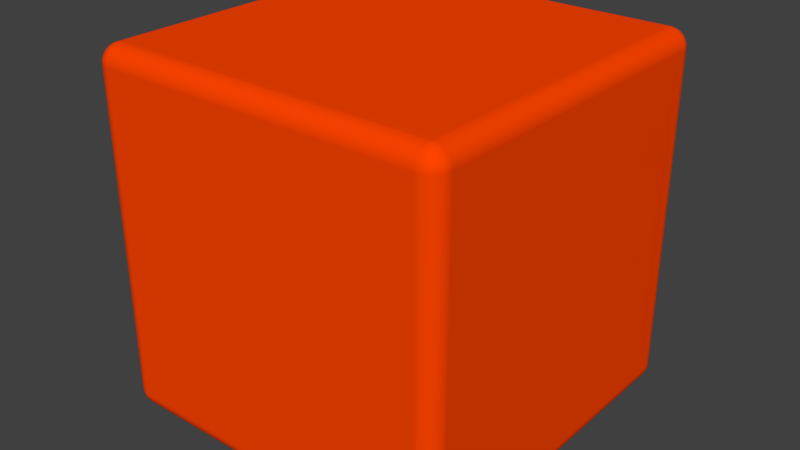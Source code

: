 # Source: cube.blend  (saved by Blender 2.75.0; exported with 4.5.12 LTS)
import bpy
from mathutils import Matrix  # noqa: F401  (used for matrix-valued properties, if any)

bpy.ops.wm.read_factory_settings(use_empty=True)
scene = bpy.context.scene
scene.name = 'Scene'

# ---- collections
col_collection_1 = bpy.data.collections.new('Collection 1'); scene.collection.children.link(col_collection_1)

# ---- materials (node trees are filled in below, after node groups)
mat_cube = bpy.data.materials.new('Cube')
mat_cube.alpha_threshold = 0.0
mat_cube.use_transparent_shadow = False
mat_cube.diffuse_color = (1.0, 0.05783, 0.0, 1.0)
mat_cube.roughness = 0.5

# ---- material node trees

# ---- world
world_world = bpy.data.worlds.new('World'); scene.world = world_world
world_world.color = (0.05088, 0.05088, 0.05088)
world_world.use_sun_shadow = False
world_world.sun_shadow_jitter_overblur = 0.0
world_world.cycles.sampling_method = 'MANUAL'
world_world.cycles.sample_map_resolution = 256

# ---- meshes
me_x = bpy.data.meshes.new('立方体')
me_x.from_pydata([(-0.009, -0.01, -0.009), (-0.01, -0.009, -0.009), (-0.009, -0.009, -0.01), (-0.009098, -0.009995, -0.009), (-0.009195, -0.009981, -0.009), (-0.00929, -0.009957, -0.009), (-0.009383, -0.009924, -0.009), (-0.009471, -0.009882, -0.009), (-0.009556, -0.009831, -0.009), (-0.009634, -0.009773, -0.009), (-0.009707, -0.009707, -0.009), (-0.009, -0.009995, -0.009098), (-0.0091, -0.00999, -0.009099), (-0.0092, -0.009975, -0.0091), (-0.009297, -0.00995, -0.0091), (-0.009389, -0.009916, -0.0091), (-0.009477, -0.009873, -0.0091), (-0.009558, -0.009823, -0.0091), (-0.009634, -0.009767, -0.0091), (-0.009703, -0.009704, -0.0091), (-0.009, -0.009981, -0.009195), (-0.009101, -0.009975, -0.009199), (-0.009202, -0.009959, -0.0092), (-0.0093, -0.009932, -0.009201), (-0.009392, -0.009898, -0.009201), (-0.009477, -0.009856, -0.0092), (-0.009556, -0.009807, -0.009199), (-0.009627, -0.009753, -0.009198), (-0.009693, -0.009694, -0.009198), (-0.009, -0.009957, -0.00929), (-0.009101, -0.00995, -0.009296), (-0.009203, -0.009933, -0.009299), (-0.009301, -0.009906, -0.009299), (-0.009391, -0.009871, -0.009297), (-0.009474, -0.00983, -0.009294), (-0.009548, -0.009784, -0.009291), (-0.009616, -0.009733, -0.009289), (-0.009677, -0.009678, -0.009288), (-0.009, -0.009924, -0.009383), (-0.009101, -0.009916, -0.009389), (-0.009203, -0.009898, -0.009391), (-0.009299, -0.009871, -0.00939), (-0.009387, -0.009837, -0.009386), (-0.009466, -0.009799, -0.00938), (-0.009537, -0.009756, -0.009374), (-0.009601, -0.009709, -0.00937), (-0.009657, -0.009658, -0.009368), (-0.009, -0.009882, -0.009471), (-0.009101, -0.009873, -0.009477), (-0.009201, -0.009855, -0.009478), (-0.009296, -0.00983, -0.009473), (-0.009381, -0.009799, -0.009466), (-0.009457, -0.009763, -0.009457), (-0.009524, -0.009725, -0.009448), (-0.009583, -0.009682, -0.009441), (-0.009636, -0.009636, -0.009438), (-0.009, -0.009831, -0.009556), (-0.009101, -0.009823, -0.009559), (-0.0092, -0.009806, -0.009557), (-0.009292, -0.009783, -0.009549), (-0.009375, -0.009755, -0.009537), (-0.009448, -0.009725, -0.009524), (-0.009511, -0.009691, -0.009511), (-0.009566, -0.009655, -0.009501), (-0.009614, -0.009614, -0.009497), (-0.009, -0.009773, -0.009634), (-0.009101, -0.009766, -0.009635), (-0.009198, -0.009752, -0.009628), (-0.009289, -0.009732, -0.009616), (-0.00937, -0.009708, -0.009601), (-0.009441, -0.009682, -0.009583), (-0.009501, -0.009654, -0.009566), (-0.009551, -0.009626, -0.009551), (-0.009593, -0.009593, -0.009545), (-0.009577, -0.009577, -0.009577), (-0.009995, -0.009, -0.009098), (-0.009981, -0.009, -0.009195), (-0.009957, -0.009, -0.00929), (-0.009924, -0.009, -0.009383), (-0.009882, -0.009, -0.009471), (-0.009831, -0.009, -0.009556), (-0.009773, -0.009, -0.009634), (-0.009707, -0.009, -0.009707), (-0.009995, -0.009098, -0.009), (-0.00999, -0.009099, -0.0091), (-0.009975, -0.0091, -0.0092), (-0.00995, -0.0091, -0.009297), (-0.009916, -0.0091, -0.009389), (-0.009873, -0.0091, -0.009477), (-0.009823, -0.0091, -0.009558), (-0.009767, -0.0091, -0.009634), (-0.009704, -0.0091, -0.009703), (-0.009981, -0.009195, -0.009), (-0.009975, -0.009199, -0.009101), (-0.009959, -0.0092, -0.009202), (-0.009932, -0.009201, -0.0093), (-0.009898, -0.009201, -0.009392), (-0.009856, -0.0092, -0.009477), (-0.009807, -0.009199, -0.009556), (-0.009753, -0.009198, -0.009627), (-0.009694, -0.009198, -0.009693), (-0.009957, -0.00929, -0.009), (-0.00995, -0.009296, -0.009101), (-0.009933, -0.009299, -0.009203), (-0.009906, -0.009299, -0.009301), (-0.009871, -0.009297, -0.009391), (-0.00983, -0.009294, -0.009474), (-0.009784, -0.009291, -0.009548), (-0.009733, -0.009289, -0.009616), (-0.009678, -0.009288, -0.009677), (-0.009924, -0.009383, -0.009), (-0.009916, -0.009389, -0.009101), (-0.009898, -0.009391, -0.009203), (-0.009871, -0.00939, -0.009299), (-0.009837, -0.009386, -0.009387), (-0.009799, -0.00938, -0.009466), (-0.009756, -0.009374, -0.009537), (-0.009709, -0.00937, -0.009601), (-0.009658, -0.009368, -0.009657), (-0.009882, -0.009471, -0.009), (-0.009873, -0.009477, -0.009101), (-0.009855, -0.009478, -0.009201), (-0.00983, -0.009473, -0.009296), (-0.009799, -0.009466, -0.009381), (-0.009763, -0.009457, -0.009457), (-0.009725, -0.009448, -0.009524), (-0.009682, -0.009441, -0.009583), (-0.009636, -0.009438, -0.009636), (-0.009831, -0.009556, -0.009), (-0.009823, -0.009559, -0.009101), (-0.009806, -0.009557, -0.0092), (-0.009783, -0.009549, -0.009292), (-0.009755, -0.009537, -0.009375), (-0.009725, -0.009524, -0.009448), (-0.009691, -0.009511, -0.009511), (-0.009655, -0.009501, -0.009566), (-0.009614, -0.009497, -0.009614), (-0.009773, -0.009634, -0.009), (-0.009766, -0.009635, -0.009101), (-0.009752, -0.009628, -0.009198), (-0.009732, -0.009616, -0.009289), (-0.009708, -0.009601, -0.00937), (-0.009682, -0.009583, -0.009441), (-0.009654, -0.009566, -0.009501), (-0.009626, -0.009551, -0.009551), (-0.009593, -0.009545, -0.009593), (-0.009, -0.009098, -0.009995), (-0.009, -0.009195, -0.009981), (-0.009, -0.00929, -0.009957), (-0.009, -0.009383, -0.009924), (-0.009, -0.009471, -0.009882), (-0.009, -0.009556, -0.009831), (-0.009, -0.009634, -0.009773), (-0.009, -0.009707, -0.009707), (-0.009098, -0.009, -0.009995), (-0.009099, -0.0091, -0.00999), (-0.0091, -0.0092, -0.009975), (-0.0091, -0.009297, -0.00995), (-0.0091, -0.009389, -0.009916), (-0.0091, -0.009477, -0.009873), (-0.0091, -0.009558, -0.009823), (-0.0091, -0.009634, -0.009767), (-0.0091, -0.009703, -0.009704), (-0.009195, -0.009, -0.009981), (-0.009199, -0.009101, -0.009975), (-0.0092, -0.009202, -0.009959), (-0.009201, -0.0093, -0.009932), (-0.009201, -0.009392, -0.009898), (-0.0092, -0.009477, -0.009856), (-0.009199, -0.009556, -0.009807), (-0.009198, -0.009627, -0.009753), (-0.009198, -0.009693, -0.009694), (-0.00929, -0.009, -0.009957), (-0.009296, -0.009101, -0.00995), (-0.009299, -0.009203, -0.009933), (-0.009299, -0.009301, -0.009906), (-0.009297, -0.009391, -0.009871), (-0.009294, -0.009474, -0.00983), (-0.009291, -0.009548, -0.009784), (-0.009289, -0.009616, -0.009733), (-0.009288, -0.009677, -0.009678), (-0.009383, -0.009, -0.009924), (-0.009389, -0.009101, -0.009916), (-0.009391, -0.009203, -0.009898), (-0.00939, -0.009299, -0.009871), (-0.009386, -0.009387, -0.009837), (-0.00938, -0.009466, -0.009799), (-0.009374, -0.009537, -0.009756), (-0.00937, -0.009601, -0.009709), (-0.009368, -0.009657, -0.009658), (-0.009471, -0.009, -0.009882), (-0.009477, -0.009101, -0.009873), (-0.009478, -0.009201, -0.009855), (-0.009473, -0.009296, -0.00983), (-0.009466, -0.009381, -0.009799), (-0.009457, -0.009457, -0.009763), (-0.009448, -0.009524, -0.009725), (-0.009441, -0.009583, -0.009682), (-0.009438, -0.009636, -0.009636), (-0.009556, -0.009, -0.009831), (-0.009559, -0.009101, -0.009823), (-0.009557, -0.0092, -0.009806), (-0.009549, -0.009292, -0.009783), (-0.009537, -0.009375, -0.009755), (-0.009524, -0.009448, -0.009725), (-0.009511, -0.009511, -0.009691), (-0.009501, -0.009566, -0.009655), (-0.009497, -0.009614, -0.009614), (-0.009634, -0.009, -0.009773), (-0.009635, -0.009101, -0.009766), (-0.009628, -0.009198, -0.009752), (-0.009616, -0.009289, -0.009732), (-0.009601, -0.00937, -0.009708), (-0.009583, -0.009441, -0.009682), (-0.009566, -0.009501, -0.009654), (-0.009551, -0.009551, -0.009626), (-0.009545, -0.009593, -0.009593), (-0.009, -0.01, 0.009), (-0.009, -0.009, 0.01), (-0.01, -0.009, 0.009), (-0.009, -0.009995, 0.009098), (-0.009, -0.009981, 0.009195), (-0.009, -0.009957, 0.00929), (-0.009, -0.009924, 0.009383), (-0.009, -0.009882, 0.009471), (-0.009, -0.009831, 0.009556), (-0.009, -0.009773, 0.009634), (-0.009, -0.009707, 0.009707), (-0.009098, -0.009995, 0.009), (-0.009099, -0.00999, 0.0091), (-0.0091, -0.009975, 0.0092), (-0.0091, -0.00995, 0.009297), (-0.0091, -0.009916, 0.009389), (-0.0091, -0.009873, 0.009477), (-0.0091, -0.009823, 0.009558), (-0.0091, -0.009767, 0.009634), (-0.0091, -0.009704, 0.009703), (-0.009195, -0.009981, 0.009), (-0.009199, -0.009975, 0.009101), (-0.0092, -0.009959, 0.009202), (-0.009201, -0.009932, 0.0093), (-0.009201, -0.009898, 0.009392), (-0.0092, -0.009856, 0.009477), (-0.009199, -0.009807, 0.009556), (-0.009198, -0.009753, 0.009627), (-0.009198, -0.009694, 0.009693), (-0.00929, -0.009957, 0.009), (-0.009296, -0.00995, 0.009101), (-0.009299, -0.009933, 0.009203), (-0.009299, -0.009906, 0.009301), (-0.009297, -0.009871, 0.009391), (-0.009294, -0.00983, 0.009474), (-0.009291, -0.009784, 0.009548), (-0.009289, -0.009733, 0.009616), (-0.009288, -0.009678, 0.009677), (-0.009383, -0.009924, 0.009), (-0.009389, -0.009916, 0.009101), (-0.009391, -0.009898, 0.009203), (-0.00939, -0.009871, 0.009299), (-0.009386, -0.009837, 0.009387), (-0.00938, -0.009799, 0.009466), (-0.009374, -0.009756, 0.009537), (-0.00937, -0.009709, 0.009601), (-0.009368, -0.009658, 0.009657), (-0.009471, -0.009882, 0.009), (-0.009477, -0.009873, 0.009101), (-0.009478, -0.009855, 0.009201), (-0.009473, -0.00983, 0.009296), (-0.009466, -0.009799, 0.009381), (-0.009457, -0.009763, 0.009457), (-0.009448, -0.009725, 0.009524), (-0.009441, -0.009682, 0.009583), (-0.009438, -0.009636, 0.009636), (-0.009556, -0.009831, 0.009), (-0.009559, -0.009823, 0.009101), (-0.009557, -0.009806, 0.0092), (-0.009549, -0.009783, 0.009292), (-0.009537, -0.009755, 0.009375), (-0.009524, -0.009725, 0.009448), (-0.009511, -0.009691, 0.009511), (-0.009501, -0.009655, 0.009566), (-0.009497, -0.009614, 0.009614), (-0.009634, -0.009773, 0.009), (-0.009635, -0.009766, 0.009101), (-0.009628, -0.009752, 0.009198), (-0.009616, -0.009732, 0.009289), (-0.009601, -0.009708, 0.00937), (-0.009583, -0.009682, 0.009441), (-0.009566, -0.009654, 0.009501), (-0.009551, -0.009626, 0.009551), (-0.009545, -0.009593, 0.009593), (-0.009577, -0.009577, 0.009577), (-0.009098, -0.009, 0.009995), (-0.009195, -0.009, 0.009981), (-0.00929, -0.009, 0.009957), (-0.009383, -0.009, 0.009924), (-0.009471, -0.009, 0.009882), (-0.009556, -0.009, 0.009831), (-0.009634, -0.009, 0.009773), (-0.009707, -0.009, 0.009707), (-0.009, -0.009098, 0.009995), (-0.0091, -0.009099, 0.00999), (-0.0092, -0.0091, 0.009975), (-0.009297, -0.0091, 0.00995), (-0.009389, -0.0091, 0.009916), (-0.009477, -0.0091, 0.009873), (-0.009558, -0.0091, 0.009823), (-0.009634, -0.0091, 0.009767), (-0.009703, -0.0091, 0.009704), (-0.009, -0.009195, 0.009981), (-0.009101, -0.009199, 0.009975), (-0.009202, -0.0092, 0.009959), (-0.0093, -0.009201, 0.009932), (-0.009392, -0.009201, 0.009898), (-0.009477, -0.0092, 0.009856), (-0.009556, -0.009199, 0.009807), (-0.009627, -0.009198, 0.009753), (-0.009693, -0.009198, 0.009694), (-0.009, -0.00929, 0.009957), (-0.009101, -0.009296, 0.00995), (-0.009203, -0.009299, 0.009933), (-0.009301, -0.009299, 0.009906), (-0.009391, -0.009297, 0.009871), (-0.009474, -0.009294, 0.00983), (-0.009548, -0.009291, 0.009784), (-0.009616, -0.009289, 0.009733), (-0.009677, -0.009288, 0.009678), (-0.009, -0.009383, 0.009924), (-0.009101, -0.009389, 0.009916), (-0.009203, -0.009391, 0.009898), (-0.009299, -0.00939, 0.009871), (-0.009387, -0.009386, 0.009837), (-0.009466, -0.00938, 0.009799), (-0.009537, -0.009374, 0.009756), (-0.009601, -0.00937, 0.009709), (-0.009657, -0.009368, 0.009658), (-0.009, -0.009471, 0.009882), (-0.009101, -0.009477, 0.009873), (-0.009201, -0.009478, 0.009855), (-0.009296, -0.009473, 0.00983), (-0.009381, -0.009466, 0.009799), (-0.009457, -0.009457, 0.009763), (-0.009524, -0.009448, 0.009725), (-0.009583, -0.009441, 0.009682), (-0.009636, -0.009438, 0.009636), (-0.009, -0.009556, 0.009831), (-0.009101, -0.009559, 0.009823), (-0.0092, -0.009557, 0.009806), (-0.009292, -0.009549, 0.009783), (-0.009375, -0.009537, 0.009755), (-0.009448, -0.009524, 0.009725), (-0.009511, -0.009511, 0.009691), (-0.009566, -0.009501, 0.009655), (-0.009614, -0.009497, 0.009614), (-0.009, -0.009634, 0.009773), (-0.009101, -0.009635, 0.009766), (-0.009198, -0.009628, 0.009752), (-0.009289, -0.009616, 0.009732), (-0.00937, -0.009601, 0.009708), (-0.009441, -0.009583, 0.009682), (-0.009501, -0.009566, 0.009654), (-0.009551, -0.009551, 0.009626), (-0.009593, -0.009545, 0.009593), (-0.009995, -0.009098, 0.009), (-0.009981, -0.009195, 0.009), (-0.009957, -0.00929, 0.009), (-0.009924, -0.009383, 0.009), (-0.009882, -0.009471, 0.009), (-0.009831, -0.009556, 0.009), (-0.009773, -0.009634, 0.009), (-0.009707, -0.009707, 0.009), (-0.009995, -0.009, 0.009098), (-0.00999, -0.0091, 0.009099), (-0.009975, -0.0092, 0.0091), (-0.00995, -0.009297, 0.0091), (-0.009916, -0.009389, 0.0091), (-0.009873, -0.009477, 0.0091), (-0.009823, -0.009558, 0.0091), (-0.009767, -0.009634, 0.0091), (-0.009704, -0.009703, 0.0091), (-0.009981, -0.009, 0.009195), (-0.009975, -0.009101, 0.009199), (-0.009959, -0.009202, 0.0092), (-0.009932, -0.0093, 0.009201), (-0.009898, -0.009392, 0.009201), (-0.009856, -0.009477, 0.0092), (-0.009807, -0.009556, 0.009199), (-0.009753, -0.009627, 0.009198), (-0.009694, -0.009693, 0.009198), (-0.009957, -0.009, 0.00929), (-0.00995, -0.009101, 0.009296), (-0.009933, -0.009203, 0.009299), (-0.009906, -0.009301, 0.009299), (-0.009871, -0.009391, 0.009297), (-0.00983, -0.009474, 0.009294), (-0.009784, -0.009548, 0.009291), (-0.009733, -0.009616, 0.009289), (-0.009678, -0.009677, 0.009288), (-0.009924, -0.009, 0.009383), (-0.009916, -0.009101, 0.009389), (-0.009898, -0.009203, 0.009391), (-0.009871, -0.009299, 0.00939), (-0.009837, -0.009387, 0.009386), (-0.009799, -0.009466, 0.00938), (-0.009756, -0.009537, 0.009374), (-0.009709, -0.009601, 0.00937), (-0.009658, -0.009657, 0.009368), (-0.009882, -0.009, 0.009471), (-0.009873, -0.009101, 0.009477), (-0.009855, -0.009201, 0.009478), (-0.00983, -0.009296, 0.009473), (-0.009799, -0.009381, 0.009466), (-0.009763, -0.009457, 0.009457), (-0.009725, -0.009524, 0.009448), (-0.009682, -0.009583, 0.009441), (-0.009636, -0.009636, 0.009438), (-0.009831, -0.009, 0.009556), (-0.009823, -0.009101, 0.009559), (-0.009806, -0.0092, 0.009557), (-0.009783, -0.009292, 0.009549), (-0.009755, -0.009375, 0.009537), (-0.009725, -0.009448, 0.009524), (-0.009691, -0.009511, 0.009511), (-0.009655, -0.009566, 0.009501), (-0.009614, -0.009614, 0.009497), (-0.009773, -0.009, 0.009634), (-0.009766, -0.009101, 0.009635), (-0.009752, -0.009198, 0.009628), (-0.009732, -0.009289, 0.009616), (-0.009708, -0.00937, 0.009601), (-0.009682, -0.009441, 0.009583), (-0.009654, -0.009501, 0.009566), (-0.009626, -0.009551, 0.009551), (-0.009593, -0.009593, 0.009545), (-0.009, 0.01, -0.009), (-0.009, 0.009, -0.01), (-0.01, 0.009, -0.009), (-0.009, 0.009995, -0.009098), (-0.009, 0.009981, -0.009195), (-0.009, 0.009957, -0.00929), (-0.009, 0.009924, -0.009383), (-0.009, 0.009882, -0.009471), (-0.009, 0.009831, -0.009556), (-0.009, 0.009773, -0.009634), (-0.009, 0.009707, -0.009707), (-0.009098, 0.009995, -0.009), (-0.009099, 0.00999, -0.0091), (-0.0091, 0.009975, -0.0092), (-0.0091, 0.00995, -0.009297), (-0.0091, 0.009916, -0.009389), (-0.0091, 0.009873, -0.009477), (-0.0091, 0.009823, -0.009558), (-0.0091, 0.009767, -0.009634), (-0.0091, 0.009704, -0.009703), (-0.009195, 0.009981, -0.009), (-0.009199, 0.009975, -0.009101), (-0.0092, 0.009959, -0.009202), (-0.009201, 0.009932, -0.0093), (-0.009201, 0.009898, -0.009392), (-0.0092, 0.009856, -0.009477), (-0.009199, 0.009807, -0.009556), (-0.009198, 0.009753, -0.009627), (-0.009198, 0.009694, -0.009693), (-0.00929, 0.009957, -0.009), (-0.009296, 0.00995, -0.009101), (-0.009299, 0.009933, -0.009203), (-0.009299, 0.009906, -0.009301), (-0.009297, 0.009871, -0.009391), (-0.009294, 0.00983, -0.009474), (-0.009291, 0.009784, -0.009548), (-0.009289, 0.009733, -0.009616), (-0.009288, 0.009678, -0.009677), (-0.009383, 0.009924, -0.009), (-0.009389, 0.009916, -0.009101), (-0.009391, 0.009898, -0.009203), (-0.00939, 0.009871, -0.009299), (-0.009386, 0.009837, -0.009387), (-0.00938, 0.009799, -0.009466), (-0.009374, 0.009756, -0.009537), (-0.00937, 0.009709, -0.009601), (-0.009368, 0.009658, -0.009657), (-0.009471, 0.009882, -0.009), (-0.009477, 0.009873, -0.009101), (-0.009478, 0.009855, -0.009201), (-0.009473, 0.00983, -0.009296), (-0.009466, 0.009799, -0.009381), (-0.009457, 0.009763, -0.009457), (-0.009448, 0.009725, -0.009524), (-0.009441, 0.009682, -0.009583), (-0.009438, 0.009636, -0.009636), (-0.009556, 0.009831, -0.009), (-0.009559, 0.009823, -0.009101), (-0.009557, 0.009806, -0.0092), (-0.009549, 0.009783, -0.009292), (-0.009537, 0.009755, -0.009375), (-0.009524, 0.009725, -0.009448), (-0.009511, 0.009691, -0.009511), (-0.009501, 0.009655, -0.009566), (-0.009497, 0.009614, -0.009614), (-0.009634, 0.009773, -0.009), (-0.009635, 0.009766, -0.009101), (-0.009628, 0.009752, -0.009198), (-0.009616, 0.009732, -0.009289), (-0.009601, 0.009708, -0.00937), (-0.009583, 0.009682, -0.009441), (-0.009566, 0.009654, -0.009501), (-0.009551, 0.009626, -0.009551), (-0.009545, 0.009593, -0.009593), (-0.009577, 0.009577, -0.009577), (-0.009098, 0.009, -0.009995), (-0.009195, 0.009, -0.009981), (-0.00929, 0.009, -0.009957), (-0.009383, 0.009, -0.009924), (-0.009471, 0.009, -0.009882), (-0.009556, 0.009, -0.009831), (-0.009634, 0.009, -0.009773), (-0.009707, 0.009, -0.009707), (-0.009, 0.009098, -0.009995), (-0.0091, 0.009099, -0.00999), (-0.0092, 0.0091, -0.009975), (-0.009297, 0.0091, -0.00995), (-0.009389, 0.0091, -0.009916), (-0.009477, 0.0091, -0.009873), (-0.009558, 0.0091, -0.009823), (-0.009634, 0.0091, -0.009767), (-0.009703, 0.0091, -0.009704), (-0.009, 0.009195, -0.009981), (-0.009101, 0.009199, -0.009975), (-0.009202, 0.0092, -0.009959), (-0.0093, 0.009201, -0.009932), (-0.009392, 0.009201, -0.009898), (-0.009477, 0.0092, -0.009856), (-0.009556, 0.009199, -0.009807), (-0.009627, 0.009198, -0.009753), (-0.009693, 0.009198, -0.009694), (-0.009, 0.00929, -0.009957), (-0.009101, 0.009296, -0.00995), (-0.009203, 0.009299, -0.009933), (-0.009301, 0.009299, -0.009906), (-0.009391, 0.009297, -0.009871), (-0.009474, 0.009294, -0.00983), (-0.009548, 0.009291, -0.009784), (-0.009616, 0.009289, -0.009733), (-0.009677, 0.009288, -0.009678), (-0.009, 0.009383, -0.009924), (-0.009101, 0.009389, -0.009916), (-0.009203, 0.009391, -0.009898), (-0.009299, 0.00939, -0.009871), (-0.009387, 0.009386, -0.009837), (-0.009466, 0.00938, -0.009799), (-0.009537, 0.009374, -0.009756), (-0.009601, 0.00937, -0.009709), (-0.009657, 0.009368, -0.009658), (-0.009, 0.009471, -0.009882), (-0.009101, 0.009477, -0.009873), (-0.009201, 0.009478, -0.009855), (-0.009296, 0.009473, -0.00983), (-0.009381, 0.009466, -0.009799), (-0.009457, 0.009457, -0.009763), (-0.009524, 0.009448, -0.009725), (-0.009583, 0.009441, -0.009682), (-0.009636, 0.009438, -0.009636), (-0.009, 0.009556, -0.009831), (-0.009101, 0.009559, -0.009823), (-0.0092, 0.009557, -0.009806), (-0.009292, 0.009549, -0.009783), (-0.009375, 0.009537, -0.009755), (-0.009448, 0.009524, -0.009725), (-0.009511, 0.009511, -0.009691), (-0.009566, 0.009501, -0.009655), (-0.009614, 0.009497, -0.009614), (-0.009, 0.009634, -0.009773), (-0.009101, 0.009635, -0.009766), (-0.009198, 0.009628, -0.009752), (-0.009289, 0.009616, -0.009732), (-0.00937, 0.009601, -0.009708), (-0.009441, 0.009583, -0.009682), (-0.009501, 0.009566, -0.009654), (-0.009551, 0.009551, -0.009626), (-0.009593, 0.009545, -0.009593), (-0.009995, 0.009098, -0.009), (-0.009981, 0.009195, -0.009), (-0.009957, 0.00929, -0.009), (-0.009924, 0.009383, -0.009), (-0.009882, 0.009471, -0.009), (-0.009831, 0.009556, -0.009), (-0.009773, 0.009634, -0.009), (-0.009707, 0.009707, -0.009), (-0.009995, 0.009, -0.009098), (-0.00999, 0.0091, -0.009099), (-0.009975, 0.0092, -0.0091), (-0.00995, 0.009297, -0.0091), (-0.009916, 0.009389, -0.0091), (-0.009873, 0.009477, -0.0091), (-0.009823, 0.009558, -0.0091), (-0.009767, 0.009634, -0.0091), (-0.009704, 0.009703, -0.0091), (-0.009981, 0.009, -0.009195), (-0.009975, 0.009101, -0.009199), (-0.009959, 0.009202, -0.0092), (-0.009932, 0.0093, -0.009201), (-0.009898, 0.009392, -0.009201), (-0.009856, 0.009477, -0.0092), (-0.009807, 0.009556, -0.009199), (-0.009753, 0.009627, -0.009198), (-0.009694, 0.009693, -0.009198), (-0.009957, 0.009, -0.00929), (-0.00995, 0.009101, -0.009296), (-0.009933, 0.009203, -0.009299), (-0.009906, 0.009301, -0.009299), (-0.009871, 0.009391, -0.009297), (-0.00983, 0.009474, -0.009294), (-0.009784, 0.009548, -0.009291), (-0.009733, 0.009616, -0.009289), (-0.009678, 0.009677, -0.009288), (-0.009924, 0.009, -0.009383), (-0.009916, 0.009101, -0.009389), (-0.009898, 0.009203, -0.009391), (-0.009871, 0.009299, -0.00939), (-0.009837, 0.009387, -0.009386), (-0.009799, 0.009466, -0.00938), (-0.009756, 0.009537, -0.009374), (-0.009709, 0.009601, -0.00937), (-0.009658, 0.009657, -0.009368), (-0.009882, 0.009, -0.009471), (-0.009873, 0.009101, -0.009477), (-0.009855, 0.009201, -0.009478), (-0.00983, 0.009296, -0.009473), (-0.009799, 0.009381, -0.009466), (-0.009763, 0.009457, -0.009457), (-0.009725, 0.009524, -0.009448), (-0.009682, 0.009583, -0.009441), (-0.009636, 0.009636, -0.009438), (-0.009831, 0.009, -0.009556), (-0.009823, 0.009101, -0.009559), (-0.009806, 0.0092, -0.009557), (-0.009783, 0.009292, -0.009549), (-0.009755, 0.009375, -0.009537), (-0.009725, 0.009448, -0.009524), (-0.009691, 0.009511, -0.009511), (-0.009655, 0.009566, -0.009501), (-0.009614, 0.009614, -0.009497), (-0.009773, 0.009, -0.009634), (-0.009766, 0.009101, -0.009635), (-0.009752, 0.009198, -0.009628), (-0.009732, 0.009289, -0.009616), (-0.009708, 0.00937, -0.009601), (-0.009682, 0.009441, -0.009583), (-0.009654, 0.009501, -0.009566), (-0.009626, 0.009551, -0.009551), (-0.009593, 0.009593, -0.009545), (-0.009, 0.009, 0.01), (-0.009, 0.01, 0.009), (-0.01, 0.009, 0.009), (-0.009, 0.009098, 0.009995), (-0.009, 0.009195, 0.009981), (-0.009, 0.00929, 0.009957), (-0.009, 0.009383, 0.009924), (-0.009, 0.009471, 0.009882), (-0.009, 0.009556, 0.009831), (-0.009, 0.009634, 0.009773), (-0.009, 0.009707, 0.009707), (-0.009098, 0.009, 0.009995), (-0.009099, 0.0091, 0.00999), (-0.0091, 0.0092, 0.009975), (-0.0091, 0.009297, 0.00995), (-0.0091, 0.009389, 0.009916), (-0.0091, 0.009477, 0.009873), (-0.0091, 0.009558, 0.009823), (-0.0091, 0.009634, 0.009767), (-0.0091, 0.009703, 0.009704), (-0.009195, 0.009, 0.009981), (-0.009199, 0.009101, 0.009975), (-0.0092, 0.009202, 0.009959), (-0.009201, 0.0093, 0.009932), (-0.009201, 0.009392, 0.009898), (-0.0092, 0.009477, 0.009856), (-0.009199, 0.009556, 0.009807), (-0.009198, 0.009627, 0.009753), (-0.009198, 0.009693, 0.009694), (-0.00929, 0.009, 0.009957), (-0.009296, 0.009101, 0.00995), (-0.009299, 0.009203, 0.009933), (-0.009299, 0.009301, 0.009906), (-0.009297, 0.009391, 0.009871), (-0.009294, 0.009474, 0.00983), (-0.009291, 0.009548, 0.009784), (-0.009289, 0.009616, 0.009733), (-0.009288, 0.009677, 0.009678), (-0.009383, 0.009, 0.009924), (-0.009389, 0.009101, 0.009916), (-0.009391, 0.009203, 0.009898), (-0.00939, 0.009299, 0.009871), (-0.009386, 0.009387, 0.009837), (-0.00938, 0.009466, 0.009799), (-0.009374, 0.009537, 0.009756), (-0.00937, 0.009601, 0.009709), (-0.009368, 0.009657, 0.009658), (-0.009471, 0.009, 0.009882), (-0.009477, 0.009101, 0.009873), (-0.009478, 0.009201, 0.009855), (-0.009473, 0.009296, 0.00983), (-0.009466, 0.009381, 0.009799), (-0.009457, 0.009457, 0.009763), (-0.009448, 0.009524, 0.009725), (-0.009441, 0.009583, 0.009682), (-0.009438, 0.009636, 0.009636), (-0.009556, 0.009, 0.009831), (-0.009559, 0.009101, 0.009823), (-0.009557, 0.0092, 0.009806), (-0.009549, 0.009292, 0.009783), (-0.009537, 0.009375, 0.009755), (-0.009524, 0.009448, 0.009725), (-0.009511, 0.009511, 0.009691), (-0.009501, 0.009566, 0.009655), (-0.009497, 0.009614, 0.009614), (-0.009634, 0.009, 0.009773), (-0.009635, 0.009101, 0.009766), (-0.009628, 0.009198, 0.009752), (-0.009616, 0.009289, 0.009732), (-0.009601, 0.00937, 0.009708), (-0.009583, 0.009441, 0.009682), (-0.009566, 0.009501, 0.009654), (-0.009551, 0.009551, 0.009626), (-0.009545, 0.009593, 0.009593), (-0.009577, 0.009577, 0.009577), (-0.009098, 0.009995, 0.009), (-0.009195, 0.009981, 0.009), (-0.00929, 0.009957, 0.009), (-0.009383, 0.009924, 0.009), (-0.009471, 0.009882, 0.009), (-0.009556, 0.009831, 0.009), (-0.009634, 0.009773, 0.009), (-0.009707, 0.009707, 0.009), (-0.009, 0.009995, 0.009098), (-0.0091, 0.00999, 0.009099), (-0.0092, 0.009975, 0.0091), (-0.009297, 0.00995, 0.0091), (-0.009389, 0.009916, 0.0091), (-0.009477, 0.009873, 0.0091), (-0.009558, 0.009823, 0.0091), (-0.009634, 0.009767, 0.0091), (-0.009703, 0.009704, 0.0091), (-0.009, 0.009981, 0.009195), (-0.009101, 0.009975, 0.009199), (-0.009202, 0.009959, 0.0092), (-0.0093, 0.009932, 0.009201), (-0.009392, 0.009898, 0.009201), (-0.009477, 0.009856, 0.0092), (-0.009556, 0.009807, 0.009199), (-0.009627, 0.009753, 0.009198), (-0.009693, 0.009694, 0.009198), (-0.009, 0.009957, 0.00929), (-0.009101, 0.00995, 0.009296), (-0.009203, 0.009933, 0.009299), (-0.009301, 0.009906, 0.009299), (-0.009391, 0.009871, 0.009297), (-0.009474, 0.00983, 0.009294), (-0.009548, 0.009784, 0.009291), (-0.009616, 0.009733, 0.009289), (-0.009677, 0.009678, 0.009288), (-0.009, 0.009924, 0.009383), (-0.009101, 0.009916, 0.009389), (-0.009203, 0.009898, 0.009391), (-0.009299, 0.009871, 0.00939), (-0.009387, 0.009837, 0.009386), (-0.009466, 0.009799, 0.00938), (-0.009537, 0.009756, 0.009374), (-0.009601, 0.009709, 0.00937), (-0.009657, 0.009658, 0.009368), (-0.009, 0.009882, 0.009471), (-0.009101, 0.009873, 0.009477), (-0.009201, 0.009855, 0.009478), (-0.009296, 0.00983, 0.009473), (-0.009381, 0.009799, 0.009466), (-0.009457, 0.009763, 0.009457), (-0.009524, 0.009725, 0.009448), (-0.009583, 0.009682, 0.009441), (-0.009636, 0.009636, 0.009438), (-0.009, 0.009831, 0.009556), (-0.009101, 0.009823, 0.009559), (-0.0092, 0.009806, 0.009557), (-0.009292, 0.009783, 0.009549), (-0.009375, 0.009755, 0.009537), (-0.009448, 0.009725, 0.009524), (-0.009511, 0.009691, 0.009511), (-0.009566, 0.009655, 0.009501), (-0.009614, 0.009614, 0.009497), (-0.009, 0.009773, 0.009634), (-0.009101, 0.009766, 0.009635), (-0.009198, 0.009752, 0.009628), (-0.009289, 0.009732, 0.009616), (-0.00937, 0.009708, 0.009601), (-0.009441, 0.009682, 0.009583), (-0.009501, 0.009654, 0.009566), (-0.009551, 0.009626, 0.009551), (-0.009593, 0.009593, 0.009545), (-0.009995, 0.009, 0.009098), (-0.009981, 0.009, 0.009195), (-0.009957, 0.009, 0.00929), (-0.009924, 0.009, 0.009383), (-0.009882, 0.009, 0.009471), (-0.009831, 0.009, 0.009556), (-0.009773, 0.009, 0.009634), (-0.009707, 0.009, 0.009707), (-0.009995, 0.009098, 0.009), (-0.00999, 0.009099, 0.0091), (-0.009975, 0.0091, 0.0092), (-0.00995, 0.0091, 0.009297), (-0.009916, 0.0091, 0.009389), (-0.009873, 0.0091, 0.009477), (-0.009823, 0.0091, 0.009558), (-0.009767, 0.0091, 0.009634), (-0.009704, 0.0091, 0.009703), (-0.009981, 0.009195, 0.009), (-0.009975, 0.009199, 0.009101), (-0.009959, 0.0092, 0.009202), (-0.009932, 0.009201, 0.0093), (-0.009898, 0.009201, 0.009392), (-0.009856, 0.0092, 0.009477), (-0.009807, 0.009199, 0.009556), (-0.009753, 0.009198, 0.009627), (-0.009694, 0.009198, 0.009693), (-0.009957, 0.00929, 0.009), (-0.00995, 0.009296, 0.009101), (-0.009933, 0.009299, 0.009203), (-0.009906, 0.009299, 0.009301), (-0.009871, 0.009297, 0.009391), (-0.00983, 0.009294, 0.009474), (-0.009784, 0.009291, 0.009548), (-0.009733, 0.009289, 0.009616), (-0.009678, 0.009288, 0.009677), (-0.009924, 0.009383, 0.009), (-0.009916, 0.009389, 0.009101), (-0.009898, 0.009391, 0.009203), (-0.009871, 0.00939, 0.009299), (-0.009837, 0.009386, 0.009387), (-0.009799, 0.00938, 0.009466), (-0.009756, 0.009374, 0.009537), (-0.009709, 0.00937, 0.009601), (-0.009658, 0.009368, 0.009657), (-0.009882, 0.009471, 0.009), (-0.009873, 0.009477, 0.009101), (-0.009855, 0.009478, 0.009201), (-0.00983, 0.009473, 0.009296), (-0.009799, 0.009466, 0.009381), (-0.009763, 0.009457, 0.009457), (-0.009725, 0.009448, 0.009524), (-0.009682, 0.009441, 0.009583), (-0.009636, 0.009438, 0.009636), (-0.009831, 0.009556, 0.009), (-0.009823, 0.009559, 0.009101), (-0.009806, 0.009557, 0.0092), (-0.009783, 0.009549, 0.009292), (-0.009755, 0.009537, 0.009375), (-0.009725, 0.009524, 0.009448), (-0.009691, 0.009511, 0.009511), (-0.009655, 0.009501, 0.009566), (-0.009614, 0.009497, 0.009614), (-0.009773, 0.009634, 0.009), (-0.009766, 0.009635, 0.009101), (-0.009752, 0.009628, 0.009198), (-0.009732, 0.009616, 0.009289), (-0.009708, 0.009601, 0.00937), (-0.009682, 0.009583, 0.009441), (-0.009654, 0.009566, 0.009501), (-0.009626, 0.009551, 0.009551), (-0.009593, 0.009545, 0.009593), (0.009, -0.01, -0.009), (0.009, -0.009, -0.01), (0.01, -0.009, -0.009), (0.009, -0.009995, -0.009098), (0.009, -0.009981, -0.009195), (0.009, -0.009957, -0.00929), (0.009, -0.009924, -0.009383), (0.009, -0.009882, -0.009471), (0.009, -0.009831, -0.009556), (0.009, -0.009773, -0.009634), (0.009, -0.009707, -0.009707), (0.009098, -0.009995, -0.009), (0.009099, -0.00999, -0.0091), (0.0091, -0.009975, -0.0092), (0.0091, -0.00995, -0.009297), (0.0091, -0.009916, -0.009389), (0.0091, -0.009873, -0.009477), (0.0091, -0.009823, -0.009558), (0.0091, -0.009767, -0.009634), (0.0091, -0.009704, -0.009703), (0.009195, -0.009981, -0.009), (0.009199, -0.009975, -0.009101), (0.0092, -0.009959, -0.009202), (0.009201, -0.009932, -0.0093), (0.009201, -0.009898, -0.009392), (0.0092, -0.009856, -0.009477), (0.009199, -0.009807, -0.009556), (0.009198, -0.009753, -0.009627), (0.009198, -0.009694, -0.009693), (0.00929, -0.009957, -0.009), (0.009296, -0.00995, -0.009101), (0.009299, -0.009933, -0.009203), (0.009299, -0.009906, -0.009301), (0.009297, -0.009871, -0.009391), (0.009294, -0.00983, -0.009474), (0.009291, -0.009784, -0.009548), (0.009289, -0.009733, -0.009616), (0.009288, -0.009678, -0.009677), (0.009383, -0.009924, -0.009), (0.009389, -0.009916, -0.009101), (0.009391, -0.009898, -0.009203), (0.00939, -0.009871, -0.009299), (0.009386, -0.009837, -0.009387), (0.00938, -0.009799, -0.009466), (0.009374, -0.009756, -0.009537), (0.00937, -0.009709, -0.009601), (0.009368, -0.009658, -0.009657), (0.009471, -0.009882, -0.009), (0.009477, -0.009873, -0.009101), (0.009478, -0.009855, -0.009201), (0.009473, -0.00983, -0.009296), (0.009466, -0.009799, -0.009381), (0.009457, -0.009763, -0.009457), (0.009448, -0.009725, -0.009524), (0.009441, -0.009682, -0.009583), (0.009438, -0.009636, -0.009636), (0.009556, -0.009831, -0.009), (0.009559, -0.009823, -0.009101), (0.009557, -0.009806, -0.0092), (0.009549, -0.009783, -0.009292), (0.009537, -0.009755, -0.009375), (0.009524, -0.009725, -0.009448), (0.009511, -0.009691, -0.009511), (0.009501, -0.009655, -0.009566), (0.009497, -0.009614, -0.009614), (0.009634, -0.009773, -0.009), (0.009635, -0.009766, -0.009101), (0.009628, -0.009752, -0.009198), (0.009616, -0.009732, -0.009289), (0.009601, -0.009708, -0.00937), (0.009583, -0.009682, -0.009441), (0.009566, -0.009654, -0.009501), (0.009551, -0.009626, -0.009551), (0.009545, -0.009593, -0.009593), (0.009577, -0.009577, -0.009577), (0.009098, -0.009, -0.009995), (0.009195, -0.009, -0.009981), (0.00929, -0.009, -0.009957), (0.009383, -0.009, -0.009924), (0.009471, -0.009, -0.009882), (0.009556, -0.009, -0.009831), (0.009634, -0.009, -0.009773), (0.009707, -0.009, -0.009707), (0.009, -0.009098, -0.009995), (0.0091, -0.009099, -0.00999), (0.0092, -0.0091, -0.009975), (0.009297, -0.0091, -0.00995), (0.009389, -0.0091, -0.009916), (0.009477, -0.0091, -0.009873), (0.009558, -0.0091, -0.009823), (0.009634, -0.0091, -0.009767), (0.009703, -0.0091, -0.009704), (0.009, -0.009195, -0.009981), (0.009101, -0.009199, -0.009975), (0.009202, -0.0092, -0.009959), (0.0093, -0.009201, -0.009932), (0.009392, -0.009201, -0.009898), (0.009477, -0.0092, -0.009856), (0.009556, -0.009199, -0.009807), (0.009627, -0.009198, -0.009753), (0.009693, -0.009198, -0.009694), (0.009, -0.00929, -0.009957), (0.009101, -0.009296, -0.00995), (0.009203, -0.009299, -0.009933), (0.009301, -0.009299, -0.009906), (0.009391, -0.009297, -0.009871), (0.009474, -0.009294, -0.00983), (0.009548, -0.009291, -0.009784), (0.009616, -0.009289, -0.009733), (0.009677, -0.009288, -0.009678), (0.009, -0.009383, -0.009924), (0.009101, -0.009389, -0.009916), (0.009203, -0.009391, -0.009898), (0.009299, -0.00939, -0.009871), (0.009387, -0.009386, -0.009837), (0.009466, -0.00938, -0.009799), (0.009537, -0.009374, -0.009756), (0.009601, -0.00937, -0.009709), (0.009657, -0.009368, -0.009658), (0.009, -0.009471, -0.009882), (0.009101, -0.009477, -0.009873), (0.009201, -0.009478, -0.009855), (0.009296, -0.009473, -0.00983), (0.009381, -0.009466, -0.009799), (0.009457, -0.009457, -0.009763), (0.009524, -0.009448, -0.009725), (0.009583, -0.009441, -0.009682), (0.009636, -0.009438, -0.009636), (0.009, -0.009556, -0.009831), (0.009101, -0.009559, -0.009823), (0.0092, -0.009557, -0.009806), (0.009292, -0.009549, -0.009783), (0.009375, -0.009537, -0.009755), (0.009448, -0.009524, -0.009725), (0.009511, -0.009511, -0.009691), (0.009566, -0.009501, -0.009655), (0.009614, -0.009497, -0.009614), (0.009, -0.009634, -0.009773), (0.009101, -0.009635, -0.009766), (0.009198, -0.009628, -0.009752), (0.009289, -0.009616, -0.009732), (0.00937, -0.009601, -0.009708), (0.009441, -0.009583, -0.009682), (0.009501, -0.009566, -0.009654), (0.009551, -0.009551, -0.009626), (0.009593, -0.009545, -0.009593), (0.009995, -0.009098, -0.009), (0.009981, -0.009195, -0.009), (0.009957, -0.00929, -0.009), (0.009924, -0.009383, -0.009), (0.009882, -0.009471, -0.009), (0.009831, -0.009556, -0.009), (0.009773, -0.009634, -0.009), (0.009707, -0.009707, -0.009), (0.009995, -0.009, -0.009098), (0.00999, -0.0091, -0.009099), (0.009975, -0.0092, -0.0091), (0.00995, -0.009297, -0.0091), (0.009916, -0.009389, -0.0091), (0.009873, -0.009477, -0.0091), (0.009823, -0.009558, -0.0091), (0.009767, -0.009634, -0.0091), (0.009704, -0.009703, -0.0091), (0.009981, -0.009, -0.009195), (0.009975, -0.009101, -0.009199), (0.009959, -0.009202, -0.0092), (0.009932, -0.0093, -0.009201), (0.009898, -0.009392, -0.009201), (0.009856, -0.009477, -0.0092), (0.009807, -0.009556, -0.009199), (0.009753, -0.009627, -0.009198), (0.009694, -0.009693, -0.009198), (0.009957, -0.009, -0.00929), (0.00995, -0.009101, -0.009296), (0.009933, -0.009203, -0.009299), (0.009906, -0.009301, -0.009299), (0.009871, -0.009391, -0.009297), (0.00983, -0.009474, -0.009294), (0.009784, -0.009548, -0.009291), (0.009733, -0.009616, -0.009289), (0.009678, -0.009677, -0.009288), (0.009924, -0.009, -0.009383), (0.009916, -0.009101, -0.009389), (0.009898, -0.009203, -0.009391), (0.009871, -0.009299, -0.00939), (0.009837, -0.009387, -0.009386), (0.009799, -0.009466, -0.00938), (0.009756, -0.009537, -0.009374), (0.009709, -0.009601, -0.00937), (0.009658, -0.009657, -0.009368), (0.009882, -0.009, -0.009471), (0.009873, -0.009101, -0.009477), (0.009855, -0.009201, -0.009478), (0.00983, -0.009296, -0.009473), (0.009799, -0.009381, -0.009466), (0.009763, -0.009457, -0.009457), (0.009725, -0.009524, -0.009448), (0.009682, -0.009583, -0.009441), (0.009636, -0.009636, -0.009438), (0.009831, -0.009, -0.009556), (0.009823, -0.009101, -0.009559), (0.009806, -0.0092, -0.009557), (0.009783, -0.009292, -0.009549), (0.009755, -0.009375, -0.009537), (0.009725, -0.009448, -0.009524), (0.009691, -0.009511, -0.009511), (0.009655, -0.009566, -0.009501), (0.009614, -0.009614, -0.009497), (0.009773, -0.009, -0.009634), (0.009766, -0.009101, -0.009635), (0.009752, -0.009198, -0.009628), (0.009732, -0.009289, -0.009616), (0.009708, -0.00937, -0.009601), (0.009682, -0.009441, -0.009583), (0.009654, -0.009501, -0.009566), (0.009626, -0.009551, -0.009551), (0.009593, -0.009593, -0.009545), (0.009, -0.009, 0.01), (0.009, -0.01, 0.009), (0.01, -0.009, 0.009), (0.009, -0.009098, 0.009995), (0.009, -0.009195, 0.009981), (0.009, -0.00929, 0.009957), (0.009, -0.009383, 0.009924), (0.009, -0.009471, 0.009882), (0.009, -0.009556, 0.009831), (0.009, -0.009634, 0.009773), (0.009, -0.009707, 0.009707), (0.009098, -0.009, 0.009995), (0.009099, -0.0091, 0.00999), (0.0091, -0.0092, 0.009975), (0.0091, -0.009297, 0.00995), (0.0091, -0.009389, 0.009916), (0.0091, -0.009477, 0.009873), (0.0091, -0.009558, 0.009823), (0.0091, -0.009634, 0.009767), (0.0091, -0.009703, 0.009704), (0.009195, -0.009, 0.009981), (0.009199, -0.009101, 0.009975), (0.0092, -0.009202, 0.009959), (0.009201, -0.0093, 0.009932), (0.009201, -0.009392, 0.009898), (0.0092, -0.009477, 0.009856), (0.009199, -0.009556, 0.009807), (0.009198, -0.009627, 0.009753), (0.009198, -0.009693, 0.009694), (0.00929, -0.009, 0.009957), (0.009296, -0.009101, 0.00995), (0.009299, -0.009203, 0.009933), (0.009299, -0.009301, 0.009906), (0.009297, -0.009391, 0.009871), (0.009294, -0.009474, 0.00983), (0.009291, -0.009548, 0.009784), (0.009289, -0.009616, 0.009733), (0.009288, -0.009677, 0.009678), (0.009383, -0.009, 0.009924), (0.009389, -0.009101, 0.009916), (0.009391, -0.009203, 0.009898), (0.00939, -0.009299, 0.009871), (0.009386, -0.009387, 0.009837), (0.00938, -0.009466, 0.009799), (0.009374, -0.009537, 0.009756), (0.00937, -0.009601, 0.009709), (0.009368, -0.009657, 0.009658), (0.009471, -0.009, 0.009882), (0.009477, -0.009101, 0.009873), (0.009478, -0.009201, 0.009855), (0.009473, -0.009296, 0.00983), (0.009466, -0.009381, 0.009799), (0.009457, -0.009457, 0.009763), (0.009448, -0.009524, 0.009725), (0.009441, -0.009583, 0.009682), (0.009438, -0.009636, 0.009636), (0.009556, -0.009, 0.009831), (0.009559, -0.009101, 0.009823), (0.009557, -0.0092, 0.009806), (0.009549, -0.009292, 0.009783), (0.009537, -0.009375, 0.009755), (0.009524, -0.009448, 0.009725), (0.009511, -0.009511, 0.009691), (0.009501, -0.009566, 0.009655), (0.009497, -0.009614, 0.009614), (0.009634, -0.009, 0.009773), (0.009635, -0.009101, 0.009766), (0.009628, -0.009198, 0.009752), (0.009616, -0.009289, 0.009732), (0.009601, -0.00937, 0.009708), (0.009583, -0.009441, 0.009682), (0.009566, -0.009501, 0.009654), (0.009551, -0.009551, 0.009626), (0.009545, -0.009593, 0.009593), (0.009577, -0.009577, 0.009577), (0.009098, -0.009995, 0.009), (0.009195, -0.009981, 0.009), (0.00929, -0.009957, 0.009), (0.009383, -0.009924, 0.009), (0.009471, -0.009882, 0.009), (0.009556, -0.009831, 0.009), (0.009634, -0.009773, 0.009), (0.009707, -0.009707, 0.009), (0.009, -0.009995, 0.009098), (0.0091, -0.00999, 0.009099), (0.0092, -0.009975, 0.0091), (0.009297, -0.00995, 0.0091), (0.009389, -0.009916, 0.0091), (0.009477, -0.009873, 0.0091), (0.009558, -0.009823, 0.0091), (0.009634, -0.009767, 0.0091), (0.009703, -0.009704, 0.0091), (0.009, -0.009981, 0.009195), (0.009101, -0.009975, 0.009199), (0.009202, -0.009959, 0.0092), (0.0093, -0.009932, 0.009201), (0.009392, -0.009898, 0.009201), (0.009477, -0.009856, 0.0092), (0.009556, -0.009807, 0.009199), (0.009627, -0.009753, 0.009198), (0.009693, -0.009694, 0.009198), (0.009, -0.009957, 0.00929), (0.009101, -0.00995, 0.009296), (0.009203, -0.009933, 0.009299), (0.009301, -0.009906, 0.009299), (0.009391, -0.009871, 0.009297), (0.009474, -0.00983, 0.009294), (0.009548, -0.009784, 0.009291), (0.009616, -0.009733, 0.009289), (0.009677, -0.009678, 0.009288), (0.009, -0.009924, 0.009383), (0.009101, -0.009916, 0.009389), (0.009203, -0.009898, 0.009391), (0.009299, -0.009871, 0.00939), (0.009387, -0.009837, 0.009386), (0.009466, -0.009799, 0.00938), (0.009537, -0.009756, 0.009374), (0.009601, -0.009709, 0.00937), (0.009657, -0.009658, 0.009368), (0.009, -0.009882, 0.009471), (0.009101, -0.009873, 0.009477), (0.009201, -0.009855, 0.009478), (0.009296, -0.00983, 0.009473), (0.009381, -0.009799, 0.009466), (0.009457, -0.009763, 0.009457), (0.009524, -0.009725, 0.009448), (0.009583, -0.009682, 0.009441), (0.009636, -0.009636, 0.009438), (0.009, -0.009831, 0.009556), (0.009101, -0.009823, 0.009559), (0.0092, -0.009806, 0.009557), (0.009292, -0.009783, 0.009549), (0.009375, -0.009755, 0.009537), (0.009448, -0.009725, 0.009524), (0.009511, -0.009691, 0.009511), (0.009566, -0.009655, 0.009501), (0.009614, -0.009614, 0.009497), (0.009, -0.009773, 0.009634), (0.009101, -0.009766, 0.009635), (0.009198, -0.009752, 0.009628), (0.009289, -0.009732, 0.009616), (0.00937, -0.009708, 0.009601), (0.009441, -0.009682, 0.009583), (0.009501, -0.009654, 0.009566), (0.009551, -0.009626, 0.009551), (0.009593, -0.009593, 0.009545), (0.009995, -0.009, 0.009098), (0.009981, -0.009, 0.009195), (0.009957, -0.009, 0.00929), (0.009924, -0.009, 0.009383), (0.009882, -0.009, 0.009471), (0.009831, -0.009, 0.009556), (0.009773, -0.009, 0.009634), (0.009707, -0.009, 0.009707), (0.009995, -0.009098, 0.009), (0.00999, -0.009099, 0.0091), (0.009975, -0.0091, 0.0092), (0.00995, -0.0091, 0.009297), (0.009916, -0.0091, 0.009389), (0.009873, -0.0091, 0.009477), (0.009823, -0.0091, 0.009558), (0.009767, -0.0091, 0.009634), (0.009704, -0.0091, 0.009703), (0.009981, -0.009195, 0.009), (0.009975, -0.009199, 0.009101), (0.009959, -0.0092, 0.009202), (0.009932, -0.009201, 0.0093), (0.009898, -0.009201, 0.009392), (0.009856, -0.0092, 0.009477), (0.009807, -0.009199, 0.009556), (0.009753, -0.009198, 0.009627), (0.009694, -0.009198, 0.009693), (0.009957, -0.00929, 0.009), (0.00995, -0.009296, 0.009101), (0.009933, -0.009299, 0.009203), (0.009906, -0.009299, 0.009301), (0.009871, -0.009297, 0.009391), (0.00983, -0.009294, 0.009474), (0.009784, -0.009291, 0.009548), (0.009733, -0.009289, 0.009616), (0.009678, -0.009288, 0.009677), (0.009924, -0.009383, 0.009), (0.009916, -0.009389, 0.009101), (0.009898, -0.009391, 0.009203), (0.009871, -0.00939, 0.009299), (0.009837, -0.009386, 0.009387), (0.009799, -0.00938, 0.009466), (0.009756, -0.009374, 0.009537), (0.009709, -0.00937, 0.009601), (0.009658, -0.009368, 0.009657), (0.009882, -0.009471, 0.009), (0.009873, -0.009477, 0.009101), (0.009855, -0.009478, 0.009201), (0.00983, -0.009473, 0.009296), (0.009799, -0.009466, 0.009381), (0.009763, -0.009457, 0.009457), (0.009725, -0.009448, 0.009524), (0.009682, -0.009441, 0.009583), (0.009636, -0.009438, 0.009636), (0.009831, -0.009556, 0.009), (0.009823, -0.009559, 0.009101), (0.009806, -0.009557, 0.0092), (0.009783, -0.009549, 0.009292), (0.009755, -0.009537, 0.009375), (0.009725, -0.009524, 0.009448), (0.009691, -0.009511, 0.009511), (0.009655, -0.009501, 0.009566), (0.009614, -0.009497, 0.009614), (0.009773, -0.009634, 0.009), (0.009766, -0.009635, 0.009101), (0.009752, -0.009628, 0.009198), (0.009732, -0.009616, 0.009289), (0.009708, -0.009601, 0.00937), (0.009682, -0.009583, 0.009441), (0.009654, -0.009566, 0.009501), (0.009626, -0.009551, 0.009551), (0.009593, -0.009545, 0.009593), (0.01, 0.009, -0.009), (0.009, 0.009, -0.01), (0.009, 0.01, -0.009), (0.009995, 0.009, -0.009098), (0.009981, 0.009, -0.009195), (0.009957, 0.009, -0.00929), (0.009924, 0.009, -0.009383), (0.009882, 0.009, -0.009471), (0.009831, 0.009, -0.009556), (0.009773, 0.009, -0.009634), (0.009707, 0.009, -0.009707), (0.009995, 0.009098, -0.009), (0.00999, 0.009099, -0.0091), (0.009975, 0.0091, -0.0092), (0.00995, 0.0091, -0.009297), (0.009916, 0.0091, -0.009389), (0.009873, 0.0091, -0.009477), (0.009823, 0.0091, -0.009558), (0.009767, 0.0091, -0.009634), (0.009704, 0.0091, -0.009703), (0.009981, 0.009195, -0.009), (0.009975, 0.009199, -0.009101), (0.009959, 0.0092, -0.009202), (0.009932, 0.009201, -0.0093), (0.009898, 0.009201, -0.009392), (0.009856, 0.0092, -0.009477), (0.009807, 0.009199, -0.009556), (0.009753, 0.009198, -0.009627), (0.009694, 0.009198, -0.009693), (0.009957, 0.00929, -0.009), (0.00995, 0.009296, -0.009101), (0.009933, 0.009299, -0.009203), (0.009906, 0.009299, -0.009301), (0.009871, 0.009297, -0.009391), (0.00983, 0.009294, -0.009474), (0.009784, 0.009291, -0.009548), (0.009733, 0.009289, -0.009616), (0.009678, 0.009288, -0.009677), (0.009924, 0.009383, -0.009), (0.009916, 0.009389, -0.009101), (0.009898, 0.009391, -0.009203), (0.009871, 0.00939, -0.009299), (0.009837, 0.009386, -0.009387), (0.009799, 0.00938, -0.009466), (0.009756, 0.009374, -0.009537), (0.009709, 0.00937, -0.009601), (0.009658, 0.009368, -0.009657), (0.009882, 0.009471, -0.009), (0.009873, 0.009477, -0.009101), (0.009855, 0.009478, -0.009201), (0.00983, 0.009473, -0.009296), (0.009799, 0.009466, -0.009381), (0.009763, 0.009457, -0.009457), (0.009725, 0.009448, -0.009524), (0.009682, 0.009441, -0.009583), (0.009636, 0.009438, -0.009636), (0.009831, 0.009556, -0.009), (0.009823, 0.009559, -0.009101), (0.009806, 0.009557, -0.0092), (0.009783, 0.009549, -0.009292), (0.009755, 0.009537, -0.009375), (0.009725, 0.009524, -0.009448), (0.009691, 0.009511, -0.009511), (0.009655, 0.009501, -0.009566), (0.009614, 0.009497, -0.009614), (0.009773, 0.009634, -0.009), (0.009766, 0.009635, -0.009101), (0.009752, 0.009628, -0.009198), (0.009732, 0.009616, -0.009289), (0.009708, 0.009601, -0.00937), (0.009682, 0.009583, -0.009441), (0.009654, 0.009566, -0.009501), (0.009626, 0.009551, -0.009551), (0.009593, 0.009545, -0.009593), (0.009577, 0.009577, -0.009577), (0.009, 0.009098, -0.009995), (0.009, 0.009195, -0.009981), (0.009, 0.00929, -0.009957), (0.009, 0.009383, -0.009924), (0.009, 0.009471, -0.009882), (0.009, 0.009556, -0.009831), (0.009, 0.009634, -0.009773), (0.009, 0.009707, -0.009707), (0.009098, 0.009, -0.009995), (0.009099, 0.0091, -0.00999), (0.0091, 0.0092, -0.009975), (0.0091, 0.009297, -0.00995), (0.0091, 0.009389, -0.009916), (0.0091, 0.009477, -0.009873), (0.0091, 0.009558, -0.009823), (0.0091, 0.009634, -0.009767), (0.0091, 0.009703, -0.009704), (0.009195, 0.009, -0.009981), (0.009199, 0.009101, -0.009975), (0.0092, 0.009202, -0.009959), (0.009201, 0.0093, -0.009932), (0.009201, 0.009392, -0.009898), (0.0092, 0.009477, -0.009856), (0.009199, 0.009556, -0.009807), (0.009198, 0.009627, -0.009753), (0.009198, 0.009693, -0.009694), (0.00929, 0.009, -0.009957), (0.009296, 0.009101, -0.00995), (0.009299, 0.009203, -0.009933), (0.009299, 0.009301, -0.009906), (0.009297, 0.009391, -0.009871), (0.009294, 0.009474, -0.00983), (0.009291, 0.009548, -0.009784), (0.009289, 0.009616, -0.009733), (0.009288, 0.009677, -0.009678), (0.009383, 0.009, -0.009924), (0.009389, 0.009101, -0.009916), (0.009391, 0.009203, -0.009898), (0.00939, 0.009299, -0.009871), (0.009386, 0.009387, -0.009837), (0.00938, 0.009466, -0.009799), (0.009374, 0.009537, -0.009756), (0.00937, 0.009601, -0.009709), (0.009368, 0.009657, -0.009658), (0.009471, 0.009, -0.009882), (0.009477, 0.009101, -0.009873), (0.009478, 0.009201, -0.009855), (0.009473, 0.009296, -0.00983), (0.009466, 0.009381, -0.009799), (0.009457, 0.009457, -0.009763), (0.009448, 0.009524, -0.009725), (0.009441, 0.009583, -0.009682), (0.009438, 0.009636, -0.009636), (0.009556, 0.009, -0.009831), (0.009559, 0.009101, -0.009823), (0.009557, 0.0092, -0.009806), (0.009549, 0.009292, -0.009783), (0.009537, 0.009375, -0.009755), (0.009524, 0.009448, -0.009725), (0.009511, 0.009511, -0.009691), (0.009501, 0.009566, -0.009655), (0.009497, 0.009614, -0.009614), (0.009634, 0.009, -0.009773), (0.009635, 0.009101, -0.009766), (0.009628, 0.009198, -0.009752), (0.009616, 0.009289, -0.009732), (0.009601, 0.00937, -0.009708), (0.009583, 0.009441, -0.009682), (0.009566, 0.009501, -0.009654), (0.009551, 0.009551, -0.009626), (0.009545, 0.009593, -0.009593), (0.009098, 0.009995, -0.009), (0.009195, 0.009981, -0.009), (0.00929, 0.009957, -0.009), (0.009383, 0.009924, -0.009), (0.009471, 0.009882, -0.009), (0.009556, 0.009831, -0.009), (0.009634, 0.009773, -0.009), (0.009707, 0.009707, -0.009), (0.009, 0.009995, -0.009098), (0.0091, 0.00999, -0.009099), (0.0092, 0.009975, -0.0091), (0.009297, 0.00995, -0.0091), (0.009389, 0.009916, -0.0091), (0.009477, 0.009873, -0.0091), (0.009558, 0.009823, -0.0091), (0.009634, 0.009767, -0.0091), (0.009703, 0.009704, -0.0091), (0.009, 0.009981, -0.009195), (0.009101, 0.009975, -0.009199), (0.009202, 0.009959, -0.0092), (0.0093, 0.009932, -0.009201), (0.009392, 0.009898, -0.009201), (0.009477, 0.009856, -0.0092), (0.009556, 0.009807, -0.009199), (0.009627, 0.009753, -0.009198), (0.009693, 0.009694, -0.009198), (0.009, 0.009957, -0.00929), (0.009101, 0.00995, -0.009296), (0.009203, 0.009933, -0.009299), (0.009301, 0.009906, -0.009299), (0.009391, 0.009871, -0.009297), (0.009474, 0.00983, -0.009294), (0.009548, 0.009784, -0.009291), (0.009616, 0.009733, -0.009289), (0.009677, 0.009678, -0.009288), (0.009, 0.009924, -0.009383), (0.009101, 0.009916, -0.009389), (0.009203, 0.009898, -0.009391), (0.009299, 0.009871, -0.00939), (0.009387, 0.009837, -0.009386), (0.009466, 0.009799, -0.00938), (0.009537, 0.009756, -0.009374), (0.009601, 0.009709, -0.00937), (0.009657, 0.009658, -0.009368), (0.009, 0.009882, -0.009471), (0.009101, 0.009873, -0.009477), (0.009201, 0.009855, -0.009478), (0.009296, 0.00983, -0.009473), (0.009381, 0.009799, -0.009466), (0.009457, 0.009763, -0.009457), (0.009524, 0.009725, -0.009448), (0.009583, 0.009682, -0.009441), (0.009636, 0.009636, -0.009438), (0.009, 0.009831, -0.009556), (0.009101, 0.009823, -0.009559), (0.0092, 0.009806, -0.009557), (0.009292, 0.009783, -0.009549), (0.009375, 0.009755, -0.009537), (0.009448, 0.009725, -0.009524), (0.009511, 0.009691, -0.009511), (0.009566, 0.009655, -0.009501), (0.009614, 0.009614, -0.009497), (0.009, 0.009773, -0.009634), (0.009101, 0.009766, -0.009635), (0.009198, 0.009752, -0.009628), (0.009289, 0.009732, -0.009616), (0.00937, 0.009708, -0.009601), (0.009441, 0.009682, -0.009583), (0.009501, 0.009654, -0.009566), (0.009551, 0.009626, -0.009551), (0.009593, 0.009593, -0.009545), (0.009, 0.009, 0.01), (0.01, 0.009, 0.009), (0.009, 0.01, 0.009), (0.009098, 0.009, 0.009995), (0.009195, 0.009, 0.009981), (0.00929, 0.009, 0.009957), (0.009383, 0.009, 0.009924), (0.009471, 0.009, 0.009882), (0.009556, 0.009, 0.009831), (0.009634, 0.009, 0.009773), (0.009707, 0.009, 0.009707), (0.009, 0.009098, 0.009995), (0.0091, 0.009099, 0.00999), (0.0092, 0.0091, 0.009975), (0.009297, 0.0091, 0.00995), (0.009389, 0.0091, 0.009916), (0.009477, 0.0091, 0.009873), (0.009558, 0.0091, 0.009823), (0.009634, 0.0091, 0.009767), (0.009703, 0.0091, 0.009704), (0.009, 0.009195, 0.009981), (0.009101, 0.009199, 0.009975), (0.009202, 0.0092, 0.009959), (0.0093, 0.009201, 0.009932), (0.009392, 0.009201, 0.009898), (0.009477, 0.0092, 0.009856), (0.009556, 0.009199, 0.009807), (0.009627, 0.009198, 0.009753), (0.009693, 0.009198, 0.009694), (0.009, 0.00929, 0.009957), (0.009101, 0.009296, 0.00995), (0.009203, 0.009299, 0.009933), (0.009301, 0.009299, 0.009906), (0.009391, 0.009297, 0.009871), (0.009474, 0.009294, 0.00983), (0.009548, 0.009291, 0.009784), (0.009616, 0.009289, 0.009733), (0.009677, 0.009288, 0.009678), (0.009, 0.009383, 0.009924), (0.009101, 0.009389, 0.009916), (0.009203, 0.009391, 0.009898), (0.009299, 0.00939, 0.009871), (0.009387, 0.009386, 0.009837), (0.009466, 0.00938, 0.009799), (0.009537, 0.009374, 0.009756), (0.009601, 0.00937, 0.009709), (0.009657, 0.009368, 0.009658), (0.009, 0.009471, 0.009882), (0.009101, 0.009477, 0.009873), (0.009201, 0.009478, 0.009855), (0.009296, 0.009473, 0.00983), (0.009381, 0.009466, 0.009799), (0.009457, 0.009457, 0.009763), (0.009524, 0.009448, 0.009725), (0.009583, 0.009441, 0.009682), (0.009636, 0.009438, 0.009636), (0.009, 0.009556, 0.009831), (0.009101, 0.009559, 0.009823), (0.0092, 0.009557, 0.009806), (0.009292, 0.009549, 0.009783), (0.009375, 0.009537, 0.009755), (0.009448, 0.009524, 0.009725), (0.009511, 0.009511, 0.009691), (0.009566, 0.009501, 0.009655), (0.009614, 0.009497, 0.009614), (0.009, 0.009634, 0.009773), (0.009101, 0.009635, 0.009766), (0.009198, 0.009628, 0.009752), (0.009289, 0.009616, 0.009732), (0.00937, 0.009601, 0.009708), (0.009441, 0.009583, 0.009682), (0.009501, 0.009566, 0.009654), (0.009551, 0.009551, 0.009626), (0.009593, 0.009545, 0.009593), (0.009577, 0.009577, 0.009577), (0.009995, 0.009098, 0.009), (0.009981, 0.009195, 0.009), (0.009957, 0.00929, 0.009), (0.009924, 0.009383, 0.009), (0.009882, 0.009471, 0.009), (0.009831, 0.009556, 0.009), (0.009773, 0.009634, 0.009), (0.009707, 0.009707, 0.009), (0.009995, 0.009, 0.009098), (0.00999, 0.0091, 0.009099), (0.009975, 0.0092, 0.0091), (0.00995, 0.009297, 0.0091), (0.009916, 0.009389, 0.0091), (0.009873, 0.009477, 0.0091), (0.009823, 0.009558, 0.0091), (0.009767, 0.009634, 0.0091), (0.009704, 0.009703, 0.0091), (0.009981, 0.009, 0.009195), (0.009975, 0.009101, 0.009199), (0.009959, 0.009202, 0.0092), (0.009932, 0.0093, 0.009201), (0.009898, 0.009392, 0.009201), (0.009856, 0.009477, 0.0092), (0.009807, 0.009556, 0.009199), (0.009753, 0.009627, 0.009198), (0.009694, 0.009693, 0.009198), (0.009957, 0.009, 0.00929), (0.00995, 0.009101, 0.009296), (0.009933, 0.009203, 0.009299), (0.009906, 0.009301, 0.009299), (0.009871, 0.009391, 0.009297), (0.00983, 0.009474, 0.009294), (0.009784, 0.009548, 0.009291), (0.009733, 0.009616, 0.009289), (0.009678, 0.009677, 0.009288), (0.009924, 0.009, 0.009383), (0.009916, 0.009101, 0.009389), (0.009898, 0.009203, 0.009391), (0.009871, 0.009299, 0.00939), (0.009837, 0.009387, 0.009386), (0.009799, 0.009466, 0.00938), (0.009756, 0.009537, 0.009374), (0.009709, 0.009601, 0.00937), (0.009658, 0.009657, 0.009368), (0.009882, 0.009, 0.009471), (0.009873, 0.009101, 0.009477), (0.009855, 0.009201, 0.009478), (0.00983, 0.009296, 0.009473), (0.009799, 0.009381, 0.009466), (0.009763, 0.009457, 0.009457), (0.009725, 0.009524, 0.009448), (0.009682, 0.009583, 0.009441), (0.009636, 0.009636, 0.009438), (0.009831, 0.009, 0.009556), (0.009823, 0.009101, 0.009559), (0.009806, 0.0092, 0.009557), (0.009783, 0.009292, 0.009549), (0.009755, 0.009375, 0.009537), (0.009725, 0.009448, 0.009524), (0.009691, 0.009511, 0.009511), (0.009655, 0.009566, 0.009501), (0.009614, 0.009614, 0.009497), (0.009773, 0.009, 0.009634), (0.009766, 0.009101, 0.009635), (0.009752, 0.009198, 0.009628), (0.009732, 0.009289, 0.009616), (0.009708, 0.00937, 0.009601), (0.009682, 0.009441, 0.009583), (0.009654, 0.009501, 0.009566), (0.009626, 0.009551, 0.009551), (0.009593, 0.009593, 0.009545), (0.009, 0.009995, 0.009098), (0.009, 0.009981, 0.009195), (0.009, 0.009957, 0.00929), (0.009, 0.009924, 0.009383), (0.009, 0.009882, 0.009471), (0.009, 0.009831, 0.009556), (0.009, 0.009773, 0.009634), (0.009, 0.009707, 0.009707), (0.009098, 0.009995, 0.009), (0.009099, 0.00999, 0.0091), (0.0091, 0.009975, 0.0092), (0.0091, 0.00995, 0.009297), (0.0091, 0.009916, 0.009389), (0.0091, 0.009873, 0.009477), (0.0091, 0.009823, 0.009558), (0.0091, 0.009767, 0.009634), (0.0091, 0.009704, 0.009703), (0.009195, 0.009981, 0.009), (0.009199, 0.009975, 0.009101), (0.0092, 0.009959, 0.009202), (0.009201, 0.009932, 0.0093), (0.009201, 0.009898, 0.009392), (0.0092, 0.009856, 0.009477), (0.009199, 0.009807, 0.009556), (0.009198, 0.009753, 0.009627), (0.009198, 0.009694, 0.009693), (0.00929, 0.009957, 0.009), (0.009296, 0.00995, 0.009101), (0.009299, 0.009933, 0.009203), (0.009299, 0.009906, 0.009301), (0.009297, 0.009871, 0.009391), (0.009294, 0.00983, 0.009474), (0.009291, 0.009784, 0.009548), (0.009289, 0.009733, 0.009616), (0.009288, 0.009678, 0.009677), (0.009383, 0.009924, 0.009), (0.009389, 0.009916, 0.009101), (0.009391, 0.009898, 0.009203), (0.00939, 0.009871, 0.009299), (0.009386, 0.009837, 0.009387), (0.00938, 0.009799, 0.009466), (0.009374, 0.009756, 0.009537), (0.00937, 0.009709, 0.009601), (0.009368, 0.009658, 0.009657), (0.009471, 0.009882, 0.009), (0.009477, 0.009873, 0.009101), (0.009478, 0.009855, 0.009201), (0.009473, 0.00983, 0.009296), (0.009466, 0.009799, 0.009381), (0.009457, 0.009763, 0.009457), (0.009448, 0.009725, 0.009524), (0.009441, 0.009682, 0.009583), (0.009438, 0.009636, 0.009636), (0.009556, 0.009831, 0.009), (0.009559, 0.009823, 0.009101), (0.009557, 0.009806, 0.0092), (0.009549, 0.009783, 0.009292), (0.009537, 0.009755, 0.009375), (0.009524, 0.009725, 0.009448), (0.009511, 0.009691, 0.009511), (0.009501, 0.009655, 0.009566), (0.009497, 0.009614, 0.009614), (0.009634, 0.009773, 0.009), (0.009635, 0.009766, 0.009101), (0.009628, 0.009752, 0.009198), (0.009616, 0.009732, 0.009289), (0.009601, 0.009708, 0.00937), (0.009583, 0.009682, 0.009441), (0.009566, 0.009654, 0.009501), (0.009551, 0.009626, 0.009551), (0.009545, 0.009593, 0.009593)], [], [(2, 435, 1303, 869), (1520, 1087, 870, 1302), (1085, 1519, 651, 218), (1086, 217, 0, 868), (652, 1521, 1304, 434), (0, 3, 12, 11), (3, 4, 13, 12), (4, 5, 14, 13), (5, 6, 15, 14), (6, 7, 16, 15), (7, 8, 17, 16), (8, 9, 18, 17), (9, 10, 19, 18), (11, 12, 21, 20), (12, 13, 22, 21), (13, 14, 23, 22), (14, 15, 24, 23), (15, 16, 25, 24), (16, 17, 26, 25), (17, 18, 27, 26), (18, 19, 28, 27), (20, 21, 30, 29), (21, 22, 31, 30), (22, 23, 32, 31), (23, 24, 33, 32), (24, 25, 34, 33), (25, 26, 35, 34), (26, 27, 36, 35), (27, 28, 37, 36), (29, 30, 39, 38), (30, 31, 40, 39), (31, 32, 41, 40), (32, 33, 42, 41), (33, 34, 43, 42), (34, 35, 44, 43), (35, 36, 45, 44), (36, 37, 46, 45), (38, 39, 48, 47), (39, 40, 49, 48), (40, 41, 50, 49), (41, 42, 51, 50), (42, 43, 52, 51), (43, 44, 53, 52), (44, 45, 54, 53), (45, 46, 55, 54), (47, 48, 57, 56), (48, 49, 58, 57), (49, 50, 59, 58), (50, 51, 60, 59), (51, 52, 61, 60), (52, 53, 62, 61), (53, 54, 63, 62), (54, 55, 64, 63), (56, 57, 66, 65), (57, 58, 67, 66), (58, 59, 68, 67), (59, 60, 69, 68), (60, 61, 70, 69), (61, 62, 71, 70), (62, 63, 72, 71), (63, 64, 73, 72), (65, 66, 162, 153), (66, 67, 171, 162), (67, 68, 180, 171), (68, 69, 189, 180), (69, 70, 198, 189), (70, 71, 207, 198), (71, 72, 216, 207), (72, 73, 74, 216), (1, 75, 84, 83), (75, 76, 85, 84), (76, 77, 86, 85), (77, 78, 87, 86), (78, 79, 88, 87), (79, 80, 89, 88), (80, 81, 90, 89), (81, 82, 91, 90), (83, 84, 93, 92), (84, 85, 94, 93), (85, 86, 95, 94), (86, 87, 96, 95), (87, 88, 97, 96), (88, 89, 98, 97), (89, 90, 99, 98), (90, 91, 100, 99), (92, 93, 102, 101), (93, 94, 103, 102), (94, 95, 104, 103), (95, 96, 105, 104), (96, 97, 106, 105), (97, 98, 107, 106), (98, 99, 108, 107), (99, 100, 109, 108), (101, 102, 111, 110), (102, 103, 112, 111), (103, 104, 113, 112), (104, 105, 114, 113), (105, 106, 115, 114), (106, 107, 116, 115), (107, 108, 117, 116), (108, 109, 118, 117), (110, 111, 120, 119), (111, 112, 121, 120), (112, 113, 122, 121), (113, 114, 123, 122), (114, 115, 124, 123), (115, 116, 125, 124), (116, 117, 126, 125), (117, 118, 127, 126), (119, 120, 129, 128), (120, 121, 130, 129), (121, 122, 131, 130), (122, 123, 132, 131), (123, 124, 133, 132), (124, 125, 134, 133), (125, 126, 135, 134), (126, 127, 136, 135), (128, 129, 138, 137), (129, 130, 139, 138), (130, 131, 140, 139), (131, 132, 141, 140), (132, 133, 142, 141), (133, 134, 143, 142), (134, 135, 144, 143), (135, 136, 145, 144), (137, 138, 19, 10), (138, 139, 28, 19), (139, 140, 37, 28), (140, 141, 46, 37), (141, 142, 55, 46), (142, 143, 64, 55), (143, 144, 73, 64), (144, 145, 74, 73), (2, 146, 155, 154), (146, 147, 156, 155), (147, 148, 157, 156), (148, 149, 158, 157), (149, 150, 159, 158), (150, 151, 160, 159), (151, 152, 161, 160), (152, 153, 162, 161), (154, 155, 164, 163), (155, 156, 165, 164), (156, 157, 166, 165), (157, 158, 167, 166), (158, 159, 168, 167), (159, 160, 169, 168), (160, 161, 170, 169), (161, 162, 171, 170), (163, 164, 173, 172), (164, 165, 174, 173), (165, 166, 175, 174), (166, 167, 176, 175), (167, 168, 177, 176), (168, 169, 178, 177), (169, 170, 179, 178), (170, 171, 180, 179), (172, 173, 182, 181), (173, 174, 183, 182), (174, 175, 184, 183), (175, 176, 185, 184), (176, 177, 186, 185), (177, 178, 187, 186), (178, 179, 188, 187), (179, 180, 189, 188), (181, 182, 191, 190), (182, 183, 192, 191), (183, 184, 193, 192), (184, 185, 194, 193), (185, 186, 195, 194), (186, 187, 196, 195), (187, 188, 197, 196), (188, 189, 198, 197), (190, 191, 200, 199), (191, 192, 201, 200), (192, 193, 202, 201), (193, 194, 203, 202), (194, 195, 204, 203), (195, 196, 205, 204), (196, 197, 206, 205), (197, 198, 207, 206), (199, 200, 209, 208), (200, 201, 210, 209), (201, 202, 211, 210), (202, 203, 212, 211), (203, 204, 213, 212), (204, 205, 214, 213), (205, 206, 215, 214), (206, 207, 216, 215), (208, 209, 91, 82), (209, 210, 100, 91), (210, 211, 109, 100), (211, 212, 118, 109), (212, 213, 127, 118), (213, 214, 136, 127), (214, 215, 145, 136), (215, 216, 74, 145), (217, 220, 229, 228), (220, 221, 230, 229), (221, 222, 231, 230), (222, 223, 232, 231), (223, 224, 233, 232), (224, 225, 234, 233), (225, 226, 235, 234), (226, 227, 236, 235), (228, 229, 238, 237), (229, 230, 239, 238), (230, 231, 240, 239), (231, 232, 241, 240), (232, 233, 242, 241), (233, 234, 243, 242), (234, 235, 244, 243), (235, 236, 245, 244), (237, 238, 247, 246), (238, 239, 248, 247), (239, 240, 249, 248), (240, 241, 250, 249), (241, 242, 251, 250), (242, 243, 252, 251), (243, 244, 253, 252), (244, 245, 254, 253), (246, 247, 256, 255), (247, 248, 257, 256), (248, 249, 258, 257), (249, 250, 259, 258), (250, 251, 260, 259), (251, 252, 261, 260), (252, 253, 262, 261), (253, 254, 263, 262), (255, 256, 265, 264), (256, 257, 266, 265), (257, 258, 267, 266), (258, 259, 268, 267), (259, 260, 269, 268), (260, 261, 270, 269), (261, 262, 271, 270), (262, 263, 272, 271), (264, 265, 274, 273), (265, 266, 275, 274), (266, 267, 276, 275), (267, 268, 277, 276), (268, 269, 278, 277), (269, 270, 279, 278), (270, 271, 280, 279), (271, 272, 281, 280), (273, 274, 283, 282), (274, 275, 284, 283), (275, 276, 285, 284), (276, 277, 286, 285), (277, 278, 287, 286), (278, 279, 288, 287), (279, 280, 289, 288), (280, 281, 290, 289), (282, 283, 379, 370), (283, 284, 388, 379), (284, 285, 397, 388), (285, 286, 406, 397), (286, 287, 415, 406), (287, 288, 424, 415), (288, 289, 433, 424), (289, 290, 291, 433), (218, 292, 301, 300), (292, 293, 302, 301), (293, 294, 303, 302), (294, 295, 304, 303), (295, 296, 305, 304), (296, 297, 306, 305), (297, 298, 307, 306), (298, 299, 308, 307), (300, 301, 310, 309), (301, 302, 311, 310), (302, 303, 312, 311), (303, 304, 313, 312), (304, 305, 314, 313), (305, 306, 315, 314), (306, 307, 316, 315), (307, 308, 317, 316), (309, 310, 319, 318), (310, 311, 320, 319), (311, 312, 321, 320), (312, 313, 322, 321), (313, 314, 323, 322), (314, 315, 324, 323), (315, 316, 325, 324), (316, 317, 326, 325), (318, 319, 328, 327), (319, 320, 329, 328), (320, 321, 330, 329), (321, 322, 331, 330), (322, 323, 332, 331), (323, 324, 333, 332), (324, 325, 334, 333), (325, 326, 335, 334), (327, 328, 337, 336), (328, 329, 338, 337), (329, 330, 339, 338), (330, 331, 340, 339), (331, 332, 341, 340), (332, 333, 342, 341), (333, 334, 343, 342), (334, 335, 344, 343), (336, 337, 346, 345), (337, 338, 347, 346), (338, 339, 348, 347), (339, 340, 349, 348), (340, 341, 350, 349), (341, 342, 351, 350), (342, 343, 352, 351), (343, 344, 353, 352), (345, 346, 355, 354), (346, 347, 356, 355), (347, 348, 357, 356), (348, 349, 358, 357), (349, 350, 359, 358), (350, 351, 360, 359), (351, 352, 361, 360), (352, 353, 362, 361), (354, 355, 236, 227), (355, 356, 245, 236), (356, 357, 254, 245), (357, 358, 263, 254), (358, 359, 272, 263), (359, 360, 281, 272), (360, 361, 290, 281), (361, 362, 291, 290), (219, 363, 372, 371), (363, 364, 373, 372), (364, 365, 374, 373), (365, 366, 375, 374), (366, 367, 376, 375), (367, 368, 377, 376), (368, 369, 378, 377), (369, 370, 379, 378), (371, 372, 381, 380), (372, 373, 382, 381), (373, 374, 383, 382), (374, 375, 384, 383), (375, 376, 385, 384), (376, 377, 386, 385), (377, 378, 387, 386), (378, 379, 388, 387), (380, 381, 390, 389), (381, 382, 391, 390), (382, 383, 392, 391), (383, 384, 393, 392), (384, 385, 394, 393), (385, 386, 395, 394), (386, 387, 396, 395), (387, 388, 397, 396), (389, 390, 399, 398), (390, 391, 400, 399), (391, 392, 401, 400), (392, 393, 402, 401), (393, 394, 403, 402), (394, 395, 404, 403), (395, 396, 405, 404), (396, 397, 406, 405), (398, 399, 408, 407), (399, 400, 409, 408), (400, 401, 410, 409), (401, 402, 411, 410), (402, 403, 412, 411), (403, 404, 413, 412), (404, 405, 414, 413), (405, 406, 415, 414), (407, 408, 417, 416), (408, 409, 418, 417), (409, 410, 419, 418), (410, 411, 420, 419), (411, 412, 421, 420), (412, 413, 422, 421), (413, 414, 423, 422), (414, 415, 424, 423), (416, 417, 426, 425), (417, 418, 427, 426), (418, 419, 428, 427), (419, 420, 429, 428), (420, 421, 430, 429), (421, 422, 431, 430), (422, 423, 432, 431), (423, 424, 433, 432), (425, 426, 308, 299), (426, 427, 317, 308), (427, 428, 326, 317), (428, 429, 335, 326), (429, 430, 344, 335), (430, 431, 353, 344), (431, 432, 362, 353), (432, 433, 291, 362), (434, 437, 446, 445), (437, 438, 447, 446), (438, 439, 448, 447), (439, 440, 449, 448), (440, 441, 450, 449), (441, 442, 451, 450), (442, 443, 452, 451), (443, 444, 453, 452), (445, 446, 455, 454), (446, 447, 456, 455), (447, 448, 457, 456), (448, 449, 458, 457), (449, 450, 459, 458), (450, 451, 460, 459), (451, 452, 461, 460), (452, 453, 462, 461), (454, 455, 464, 463), (455, 456, 465, 464), (456, 457, 466, 465), (457, 458, 467, 466), (458, 459, 468, 467), (459, 460, 469, 468), (460, 461, 470, 469), (461, 462, 471, 470), (463, 464, 473, 472), (464, 465, 474, 473), (465, 466, 475, 474), (466, 467, 476, 475), (467, 468, 477, 476), (468, 469, 478, 477), (469, 470, 479, 478), (470, 471, 480, 479), (472, 473, 482, 481), (473, 474, 483, 482), (474, 475, 484, 483), (475, 476, 485, 484), (476, 477, 486, 485), (477, 478, 487, 486), (478, 479, 488, 487), (479, 480, 489, 488), (481, 482, 491, 490), (482, 483, 492, 491), (483, 484, 493, 492), (484, 485, 494, 493), (485, 486, 495, 494), (486, 487, 496, 495), (487, 488, 497, 496), (488, 489, 498, 497), (490, 491, 500, 499), (491, 492, 501, 500), (492, 493, 502, 501), (493, 494, 503, 502), (494, 495, 504, 503), (495, 496, 505, 504), (496, 497, 506, 505), (497, 498, 507, 506), (499, 500, 596, 587), (500, 501, 605, 596), (501, 502, 614, 605), (502, 503, 623, 614), (503, 504, 632, 623), (504, 505, 641, 632), (505, 506, 650, 641), (506, 507, 508, 650), (435, 509, 518, 517), (509, 510, 519, 518), (510, 511, 520, 519), (511, 512, 521, 520), (512, 513, 522, 521), (513, 514, 523, 522), (514, 515, 524, 523), (515, 516, 525, 524), (517, 518, 527, 526), (518, 519, 528, 527), (519, 520, 529, 528), (520, 521, 530, 529), (521, 522, 531, 530), (522, 523, 532, 531), (523, 524, 533, 532), (524, 525, 534, 533), (526, 527, 536, 535), (527, 528, 537, 536), (528, 529, 538, 537), (529, 530, 539, 538), (530, 531, 540, 539), (531, 532, 541, 540), (532, 533, 542, 541), (533, 534, 543, 542), (535, 536, 545, 544), (536, 537, 546, 545), (537, 538, 547, 546), (538, 539, 548, 547), (539, 540, 549, 548), (540, 541, 550, 549), (541, 542, 551, 550), (542, 543, 552, 551), (544, 545, 554, 553), (545, 546, 555, 554), (546, 547, 556, 555), (547, 548, 557, 556), (548, 549, 558, 557), (549, 550, 559, 558), (550, 551, 560, 559), (551, 552, 561, 560), (553, 554, 563, 562), (554, 555, 564, 563), (555, 556, 565, 564), (556, 557, 566, 565), (557, 558, 567, 566), (558, 559, 568, 567), (559, 560, 569, 568), (560, 561, 570, 569), (562, 563, 572, 571), (563, 564, 573, 572), (564, 565, 574, 573), (565, 566, 575, 574), (566, 567, 576, 575), (567, 568, 577, 576), (568, 569, 578, 577), (569, 570, 579, 578), (571, 572, 453, 444), (572, 573, 462, 453), (573, 574, 471, 462), (574, 575, 480, 471), (575, 576, 489, 480), (576, 577, 498, 489), (577, 578, 507, 498), (578, 579, 508, 507), (436, 580, 589, 588), (580, 581, 590, 589), (581, 582, 591, 590), (582, 583, 592, 591), (583, 584, 593, 592), (584, 585, 594, 593), (585, 586, 595, 594), (586, 587, 596, 595), (588, 589, 598, 597), (589, 590, 599, 598), (590, 591, 600, 599), (591, 592, 601, 600), (592, 593, 602, 601), (593, 594, 603, 602), (594, 595, 604, 603), (595, 596, 605, 604), (597, 598, 607, 606), (598, 599, 608, 607), (599, 600, 609, 608), (600, 601, 610, 609), (601, 602, 611, 610), (602, 603, 612, 611), (603, 604, 613, 612), (604, 605, 614, 613), (606, 607, 616, 615), (607, 608, 617, 616), (608, 609, 618, 617), (609, 610, 619, 618), (610, 611, 620, 619), (611, 612, 621, 620), (612, 613, 622, 621), (613, 614, 623, 622), (615, 616, 625, 624), (616, 617, 626, 625), (617, 618, 627, 626), (618, 619, 628, 627), (619, 620, 629, 628), (620, 621, 630, 629), (621, 622, 631, 630), (622, 623, 632, 631), (624, 625, 634, 633), (625, 626, 635, 634), (626, 627, 636, 635), (627, 628, 637, 636), (628, 629, 638, 637), (629, 630, 639, 638), (630, 631, 640, 639), (631, 632, 641, 640), (633, 634, 643, 642), (634, 635, 644, 643), (635, 636, 645, 644), (636, 637, 646, 645), (637, 638, 647, 646), (638, 639, 648, 647), (639, 640, 649, 648), (640, 641, 650, 649), (642, 643, 525, 516), (643, 644, 534, 525), (644, 645, 543, 534), (645, 646, 552, 543), (646, 647, 561, 552), (647, 648, 570, 561), (648, 649, 579, 570), (649, 650, 508, 579), (651, 654, 663, 662), (654, 655, 664, 663), (655, 656, 665, 664), (656, 657, 666, 665), (657, 658, 667, 666), (658, 659, 668, 667), (659, 660, 669, 668), (660, 661, 670, 669), (662, 663, 672, 671), (663, 664, 673, 672), (664, 665, 674, 673), (665, 666, 675, 674), (666, 667, 676, 675), (667, 668, 677, 676), (668, 669, 678, 677), (669, 670, 679, 678), (671, 672, 681, 680), (672, 673, 682, 681), (673, 674, 683, 682), (674, 675, 684, 683), (675, 676, 685, 684), (676, 677, 686, 685), (677, 678, 687, 686), (678, 679, 688, 687), (680, 681, 690, 689), (681, 682, 691, 690), (682, 683, 692, 691), (683, 684, 693, 692), (684, 685, 694, 693), (685, 686, 695, 694), (686, 687, 696, 695), (687, 688, 697, 696), (689, 690, 699, 698), (690, 691, 700, 699), (691, 692, 701, 700), (692, 693, 702, 701), (693, 694, 703, 702), (694, 695, 704, 703), (695, 696, 705, 704), (696, 697, 706, 705), (698, 699, 708, 707), (699, 700, 709, 708), (700, 701, 710, 709), (701, 702, 711, 710), (702, 703, 712, 711), (703, 704, 713, 712), (704, 705, 714, 713), (705, 706, 715, 714), (707, 708, 717, 716), (708, 709, 718, 717), (709, 710, 719, 718), (710, 711, 720, 719), (711, 712, 721, 720), (712, 713, 722, 721), (713, 714, 723, 722), (714, 715, 724, 723), (716, 717, 813, 804), (717, 718, 822, 813), (718, 719, 831, 822), (719, 720, 840, 831), (720, 721, 849, 840), (721, 722, 858, 849), (722, 723, 867, 858), (723, 724, 725, 867), (652, 726, 735, 734), (726, 727, 736, 735), (727, 728, 737, 736), (728, 729, 738, 737), (729, 730, 739, 738), (730, 731, 740, 739), (731, 732, 741, 740), (732, 733, 742, 741), (734, 735, 744, 743), (735, 736, 745, 744), (736, 737, 746, 745), (737, 738, 747, 746), (738, 739, 748, 747), (739, 740, 749, 748), (740, 741, 750, 749), (741, 742, 751, 750), (743, 744, 753, 752), (744, 745, 754, 753), (745, 746, 755, 754), (746, 747, 756, 755), (747, 748, 757, 756), (748, 749, 758, 757), (749, 750, 759, 758), (750, 751, 760, 759), (752, 753, 762, 761), (753, 754, 763, 762), (754, 755, 764, 763), (755, 756, 765, 764), (756, 757, 766, 765), (757, 758, 767, 766), (758, 759, 768, 767), (759, 760, 769, 768), (761, 762, 771, 770), (762, 763, 772, 771), (763, 764, 773, 772), (764, 765, 774, 773), (765, 766, 775, 774), (766, 767, 776, 775), (767, 768, 777, 776), (768, 769, 778, 777), (770, 771, 780, 779), (771, 772, 781, 780), (772, 773, 782, 781), (773, 774, 783, 782), (774, 775, 784, 783), (775, 776, 785, 784), (776, 777, 786, 785), (777, 778, 787, 786), (779, 780, 789, 788), (780, 781, 790, 789), (781, 782, 791, 790), (782, 783, 792, 791), (783, 784, 793, 792), (784, 785, 794, 793), (785, 786, 795, 794), (786, 787, 796, 795), (788, 789, 670, 661), (789, 790, 679, 670), (790, 791, 688, 679), (791, 792, 697, 688), (792, 793, 706, 697), (793, 794, 715, 706), (794, 795, 724, 715), (795, 796, 725, 724), (653, 797, 806, 805), (797, 798, 807, 806), (798, 799, 808, 807), (799, 800, 809, 808), (800, 801, 810, 809), (801, 802, 811, 810), (802, 803, 812, 811), (803, 804, 813, 812), (805, 806, 815, 814), (806, 807, 816, 815), (807, 808, 817, 816), (808, 809, 818, 817), (809, 810, 819, 818), (810, 811, 820, 819), (811, 812, 821, 820), (812, 813, 822, 821), (814, 815, 824, 823), (815, 816, 825, 824), (816, 817, 826, 825), (817, 818, 827, 826), (818, 819, 828, 827), (819, 820, 829, 828), (820, 821, 830, 829), (821, 822, 831, 830), (823, 824, 833, 832), (824, 825, 834, 833), (825, 826, 835, 834), (826, 827, 836, 835), (827, 828, 837, 836), (828, 829, 838, 837), (829, 830, 839, 838), (830, 831, 840, 839), (832, 833, 842, 841), (833, 834, 843, 842), (834, 835, 844, 843), (835, 836, 845, 844), (836, 837, 846, 845), (837, 838, 847, 846), (838, 839, 848, 847), (839, 840, 849, 848), (841, 842, 851, 850), (842, 843, 852, 851), (843, 844, 853, 852), (844, 845, 854, 853), (845, 846, 855, 854), (846, 847, 856, 855), (847, 848, 857, 856), (848, 849, 858, 857), (850, 851, 860, 859), (851, 852, 861, 860), (852, 853, 862, 861), (853, 854, 863, 862), (854, 855, 864, 863), (855, 856, 865, 864), (856, 857, 866, 865), (857, 858, 867, 866), (859, 860, 742, 733), (860, 861, 751, 742), (861, 862, 760, 751), (862, 863, 769, 760), (863, 864, 778, 769), (864, 865, 787, 778), (865, 866, 796, 787), (866, 867, 725, 796), (868, 871, 880, 879), (871, 872, 881, 880), (872, 873, 882, 881), (873, 874, 883, 882), (874, 875, 884, 883), (875, 876, 885, 884), (876, 877, 886, 885), (877, 878, 887, 886), (879, 880, 889, 888), (880, 881, 890, 889), (881, 882, 891, 890), (882, 883, 892, 891), (883, 884, 893, 892), (884, 885, 894, 893), (885, 886, 895, 894), (886, 887, 896, 895), (888, 889, 898, 897), (889, 890, 899, 898), (890, 891, 900, 899), (891, 892, 901, 900), (892, 893, 902, 901), (893, 894, 903, 902), (894, 895, 904, 903), (895, 896, 905, 904), (897, 898, 907, 906), (898, 899, 908, 907), (899, 900, 909, 908), (900, 901, 910, 909), (901, 902, 911, 910), (902, 903, 912, 911), (903, 904, 913, 912), (904, 905, 914, 913), (906, 907, 916, 915), (907, 908, 917, 916), (908, 909, 918, 917), (909, 910, 919, 918), (910, 911, 920, 919), (911, 912, 921, 920), (912, 913, 922, 921), (913, 914, 923, 922), (915, 916, 925, 924), (916, 917, 926, 925), (917, 918, 927, 926), (918, 919, 928, 927), (919, 920, 929, 928), (920, 921, 930, 929), (921, 922, 931, 930), (922, 923, 932, 931), (924, 925, 934, 933), (925, 926, 935, 934), (926, 927, 936, 935), (927, 928, 937, 936), (928, 929, 938, 937), (929, 930, 939, 938), (930, 931, 940, 939), (931, 932, 941, 940), (933, 934, 1030, 1021), (934, 935, 1039, 1030), (935, 936, 1048, 1039), (936, 937, 1057, 1048), (937, 938, 1066, 1057), (938, 939, 1075, 1066), (939, 940, 1084, 1075), (940, 941, 942, 1084), (869, 943, 952, 951), (943, 944, 953, 952), (944, 945, 954, 953), (945, 946, 955, 954), (946, 947, 956, 955), (947, 948, 957, 956), (948, 949, 958, 957), (949, 950, 959, 958), (951, 952, 961, 960), (952, 953, 962, 961), (953, 954, 963, 962), (954, 955, 964, 963), (955, 956, 965, 964), (956, 957, 966, 965), (957, 958, 967, 966), (958, 959, 968, 967), (960, 961, 970, 969), (961, 962, 971, 970), (962, 963, 972, 971), (963, 964, 973, 972), (964, 965, 974, 973), (965, 966, 975, 974), (966, 967, 976, 975), (967, 968, 977, 976), (969, 970, 979, 978), (970, 971, 980, 979), (971, 972, 981, 980), (972, 973, 982, 981), (973, 974, 983, 982), (974, 975, 984, 983), (975, 976, 985, 984), (976, 977, 986, 985), (978, 979, 988, 987), (979, 980, 989, 988), (980, 981, 990, 989), (981, 982, 991, 990), (982, 983, 992, 991), (983, 984, 993, 992), (984, 985, 994, 993), (985, 986, 995, 994), (987, 988, 997, 996), (988, 989, 998, 997), (989, 990, 999, 998), (990, 991, 1000, 999), (991, 992, 1001, 1000), (992, 993, 1002, 1001), (993, 994, 1003, 1002), (994, 995, 1004, 1003), (996, 997, 1006, 1005), (997, 998, 1007, 1006), (998, 999, 1008, 1007), (999, 1000, 1009, 1008), (1000, 1001, 1010, 1009), (1001, 1002, 1011, 1010), (1002, 1003, 1012, 1011), (1003, 1004, 1013, 1012), (1005, 1006, 887, 878), (1006, 1007, 896, 887), (1007, 1008, 905, 896), (1008, 1009, 914, 905), (1009, 1010, 923, 914), (1010, 1011, 932, 923), (1011, 1012, 941, 932), (1012, 1013, 942, 941), (870, 1014, 1023, 1022), (1014, 1015, 1024, 1023), (1015, 1016, 1025, 1024), (1016, 1017, 1026, 1025), (1017, 1018, 1027, 1026), (1018, 1019, 1028, 1027), (1019, 1020, 1029, 1028), (1020, 1021, 1030, 1029), (1022, 1023, 1032, 1031), (1023, 1024, 1033, 1032), (1024, 1025, 1034, 1033), (1025, 1026, 1035, 1034), (1026, 1027, 1036, 1035), (1027, 1028, 1037, 1036), (1028, 1029, 1038, 1037), (1029, 1030, 1039, 1038), (1031, 1032, 1041, 1040), (1032, 1033, 1042, 1041), (1033, 1034, 1043, 1042), (1034, 1035, 1044, 1043), (1035, 1036, 1045, 1044), (1036, 1037, 1046, 1045), (1037, 1038, 1047, 1046), (1038, 1039, 1048, 1047), (1040, 1041, 1050, 1049), (1041, 1042, 1051, 1050), (1042, 1043, 1052, 1051), (1043, 1044, 1053, 1052), (1044, 1045, 1054, 1053), (1045, 1046, 1055, 1054), (1046, 1047, 1056, 1055), (1047, 1048, 1057, 1056), (1049, 1050, 1059, 1058), (1050, 1051, 1060, 1059), (1051, 1052, 1061, 1060), (1052, 1053, 1062, 1061), (1053, 1054, 1063, 1062), (1054, 1055, 1064, 1063), (1055, 1056, 1065, 1064), (1056, 1057, 1066, 1065), (1058, 1059, 1068, 1067), (1059, 1060, 1069, 1068), (1060, 1061, 1070, 1069), (1061, 1062, 1071, 1070), (1062, 1063, 1072, 1071), (1063, 1064, 1073, 1072), (1064, 1065, 1074, 1073), (1065, 1066, 1075, 1074), (1067, 1068, 1077, 1076), (1068, 1069, 1078, 1077), (1069, 1070, 1079, 1078), (1070, 1071, 1080, 1079), (1071, 1072, 1081, 1080), (1072, 1073, 1082, 1081), (1073, 1074, 1083, 1082), (1074, 1075, 1084, 1083), (1076, 1077, 959, 950), (1077, 1078, 968, 959), (1078, 1079, 977, 968), (1079, 1080, 986, 977), (1080, 1081, 995, 986), (1081, 1082, 1004, 995), (1082, 1083, 1013, 1004), (1083, 1084, 942, 1013), (1085, 1088, 1097, 1096), (1088, 1089, 1098, 1097), (1089, 1090, 1099, 1098), (1090, 1091, 1100, 1099), (1091, 1092, 1101, 1100), (1092, 1093, 1102, 1101), (1093, 1094, 1103, 1102), (1094, 1095, 1104, 1103), (1096, 1097, 1106, 1105), (1097, 1098, 1107, 1106), (1098, 1099, 1108, 1107), (1099, 1100, 1109, 1108), (1100, 1101, 1110, 1109), (1101, 1102, 1111, 1110), (1102, 1103, 1112, 1111), (1103, 1104, 1113, 1112), (1105, 1106, 1115, 1114), (1106, 1107, 1116, 1115), (1107, 1108, 1117, 1116), (1108, 1109, 1118, 1117), (1109, 1110, 1119, 1118), (1110, 1111, 1120, 1119), (1111, 1112, 1121, 1120), (1112, 1113, 1122, 1121), (1114, 1115, 1124, 1123), (1115, 1116, 1125, 1124), (1116, 1117, 1126, 1125), (1117, 1118, 1127, 1126), (1118, 1119, 1128, 1127), (1119, 1120, 1129, 1128), (1120, 1121, 1130, 1129), (1121, 1122, 1131, 1130), (1123, 1124, 1133, 1132), (1124, 1125, 1134, 1133), (1125, 1126, 1135, 1134), (1126, 1127, 1136, 1135), (1127, 1128, 1137, 1136), (1128, 1129, 1138, 1137), (1129, 1130, 1139, 1138), (1130, 1131, 1140, 1139), (1132, 1133, 1142, 1141), (1133, 1134, 1143, 1142), (1134, 1135, 1144, 1143), (1135, 1136, 1145, 1144), (1136, 1137, 1146, 1145), (1137, 1138, 1147, 1146), (1138, 1139, 1148, 1147), (1139, 1140, 1149, 1148), (1141, 1142, 1151, 1150), (1142, 1143, 1152, 1151), (1143, 1144, 1153, 1152), (1144, 1145, 1154, 1153), (1145, 1146, 1155, 1154), (1146, 1147, 1156, 1155), (1147, 1148, 1157, 1156), (1148, 1149, 1158, 1157), (1150, 1151, 1247, 1238), (1151, 1152, 1256, 1247), (1152, 1153, 1265, 1256), (1153, 1154, 1274, 1265), (1154, 1155, 1283, 1274), (1155, 1156, 1292, 1283), (1156, 1157, 1301, 1292), (1157, 1158, 1159, 1301), (1086, 1160, 1169, 1168), (1160, 1161, 1170, 1169), (1161, 1162, 1171, 1170), (1162, 1163, 1172, 1171), (1163, 1164, 1173, 1172), (1164, 1165, 1174, 1173), (1165, 1166, 1175, 1174), (1166, 1167, 1176, 1175), (1168, 1169, 1178, 1177), (1169, 1170, 1179, 1178), (1170, 1171, 1180, 1179), (1171, 1172, 1181, 1180), (1172, 1173, 1182, 1181), (1173, 1174, 1183, 1182), (1174, 1175, 1184, 1183), (1175, 1176, 1185, 1184), (1177, 1178, 1187, 1186), (1178, 1179, 1188, 1187), (1179, 1180, 1189, 1188), (1180, 1181, 1190, 1189), (1181, 1182, 1191, 1190), (1182, 1183, 1192, 1191), (1183, 1184, 1193, 1192), (1184, 1185, 1194, 1193), (1186, 1187, 1196, 1195), (1187, 1188, 1197, 1196), (1188, 1189, 1198, 1197), (1189, 1190, 1199, 1198), (1190, 1191, 1200, 1199), (1191, 1192, 1201, 1200), (1192, 1193, 1202, 1201), (1193, 1194, 1203, 1202), (1195, 1196, 1205, 1204), (1196, 1197, 1206, 1205), (1197, 1198, 1207, 1206), (1198, 1199, 1208, 1207), (1199, 1200, 1209, 1208), (1200, 1201, 1210, 1209), (1201, 1202, 1211, 1210), (1202, 1203, 1212, 1211), (1204, 1205, 1214, 1213), (1205, 1206, 1215, 1214), (1206, 1207, 1216, 1215), (1207, 1208, 1217, 1216), (1208, 1209, 1218, 1217), (1209, 1210, 1219, 1218), (1210, 1211, 1220, 1219), (1211, 1212, 1221, 1220), (1213, 1214, 1223, 1222), (1214, 1215, 1224, 1223), (1215, 1216, 1225, 1224), (1216, 1217, 1226, 1225), (1217, 1218, 1227, 1226), (1218, 1219, 1228, 1227), (1219, 1220, 1229, 1228), (1220, 1221, 1230, 1229), (1222, 1223, 1104, 1095), (1223, 1224, 1113, 1104), (1224, 1225, 1122, 1113), (1225, 1226, 1131, 1122), (1226, 1227, 1140, 1131), (1227, 1228, 1149, 1140), (1228, 1229, 1158, 1149), (1229, 1230, 1159, 1158), (1087, 1231, 1240, 1239), (1231, 1232, 1241, 1240), (1232, 1233, 1242, 1241), (1233, 1234, 1243, 1242), (1234, 1235, 1244, 1243), (1235, 1236, 1245, 1244), (1236, 1237, 1246, 1245), (1237, 1238, 1247, 1246), (1239, 1240, 1249, 1248), (1240, 1241, 1250, 1249), (1241, 1242, 1251, 1250), (1242, 1243, 1252, 1251), (1243, 1244, 1253, 1252), (1244, 1245, 1254, 1253), (1245, 1246, 1255, 1254), (1246, 1247, 1256, 1255), (1248, 1249, 1258, 1257), (1249, 1250, 1259, 1258), (1250, 1251, 1260, 1259), (1251, 1252, 1261, 1260), (1252, 1253, 1262, 1261), (1253, 1254, 1263, 1262), (1254, 1255, 1264, 1263), (1255, 1256, 1265, 1264), (1257, 1258, 1267, 1266), (1258, 1259, 1268, 1267), (1259, 1260, 1269, 1268), (1260, 1261, 1270, 1269), (1261, 1262, 1271, 1270), (1262, 1263, 1272, 1271), (1263, 1264, 1273, 1272), (1264, 1265, 1274, 1273), (1266, 1267, 1276, 1275), (1267, 1268, 1277, 1276), (1268, 1269, 1278, 1277), (1269, 1270, 1279, 1278), (1270, 1271, 1280, 1279), (1271, 1272, 1281, 1280), (1272, 1273, 1282, 1281), (1273, 1274, 1283, 1282), (1275, 1276, 1285, 1284), (1276, 1277, 1286, 1285), (1277, 1278, 1287, 1286), (1278, 1279, 1288, 1287), (1279, 1280, 1289, 1288), (1280, 1281, 1290, 1289), (1281, 1282, 1291, 1290), (1282, 1283, 1292, 1291), (1284, 1285, 1294, 1293), (1285, 1286, 1295, 1294), (1286, 1287, 1296, 1295), (1287, 1288, 1297, 1296), (1288, 1289, 1298, 1297), (1289, 1290, 1299, 1298), (1290, 1291, 1300, 1299), (1291, 1292, 1301, 1300), (1293, 1294, 1176, 1167), (1294, 1295, 1185, 1176), (1295, 1296, 1194, 1185), (1296, 1297, 1203, 1194), (1297, 1298, 1212, 1203), (1298, 1299, 1221, 1212), (1299, 1300, 1230, 1221), (1300, 1301, 1159, 1230), (1302, 1305, 1314, 1313), (1305, 1306, 1315, 1314), (1306, 1307, 1316, 1315), (1307, 1308, 1317, 1316), (1308, 1309, 1318, 1317), (1309, 1310, 1319, 1318), (1310, 1311, 1320, 1319), (1311, 1312, 1321, 1320), (1313, 1314, 1323, 1322), (1314, 1315, 1324, 1323), (1315, 1316, 1325, 1324), (1316, 1317, 1326, 1325), (1317, 1318, 1327, 1326), (1318, 1319, 1328, 1327), (1319, 1320, 1329, 1328), (1320, 1321, 1330, 1329), (1322, 1323, 1332, 1331), (1323, 1324, 1333, 1332), (1324, 1325, 1334, 1333), (1325, 1326, 1335, 1334), (1326, 1327, 1336, 1335), (1327, 1328, 1337, 1336), (1328, 1329, 1338, 1337), (1329, 1330, 1339, 1338), (1331, 1332, 1341, 1340), (1332, 1333, 1342, 1341), (1333, 1334, 1343, 1342), (1334, 1335, 1344, 1343), (1335, 1336, 1345, 1344), (1336, 1337, 1346, 1345), (1337, 1338, 1347, 1346), (1338, 1339, 1348, 1347), (1340, 1341, 1350, 1349), (1341, 1342, 1351, 1350), (1342, 1343, 1352, 1351), (1343, 1344, 1353, 1352), (1344, 1345, 1354, 1353), (1345, 1346, 1355, 1354), (1346, 1347, 1356, 1355), (1347, 1348, 1357, 1356), (1349, 1350, 1359, 1358), (1350, 1351, 1360, 1359), (1351, 1352, 1361, 1360), (1352, 1353, 1362, 1361), (1353, 1354, 1363, 1362), (1354, 1355, 1364, 1363), (1355, 1356, 1365, 1364), (1356, 1357, 1366, 1365), (1358, 1359, 1368, 1367), (1359, 1360, 1369, 1368), (1360, 1361, 1370, 1369), (1361, 1362, 1371, 1370), (1362, 1363, 1372, 1371), (1363, 1364, 1373, 1372), (1364, 1365, 1374, 1373), (1365, 1366, 1375, 1374), (1367, 1368, 1464, 1455), (1368, 1369, 1473, 1464), (1369, 1370, 1482, 1473), (1370, 1371, 1491, 1482), (1371, 1372, 1500, 1491), (1372, 1373, 1509, 1500), (1373, 1374, 1518, 1509), (1374, 1375, 1376, 1518), (1303, 1377, 1386, 1385), (1377, 1378, 1387, 1386), (1378, 1379, 1388, 1387), (1379, 1380, 1389, 1388), (1380, 1381, 1390, 1389), (1381, 1382, 1391, 1390), (1382, 1383, 1392, 1391), (1383, 1384, 1393, 1392), (1385, 1386, 1395, 1394), (1386, 1387, 1396, 1395), (1387, 1388, 1397, 1396), (1388, 1389, 1398, 1397), (1389, 1390, 1399, 1398), (1390, 1391, 1400, 1399), (1391, 1392, 1401, 1400), (1392, 1393, 1402, 1401), (1394, 1395, 1404, 1403), (1395, 1396, 1405, 1404), (1396, 1397, 1406, 1405), (1397, 1398, 1407, 1406), (1398, 1399, 1408, 1407), (1399, 1400, 1409, 1408), (1400, 1401, 1410, 1409), (1401, 1402, 1411, 1410), (1403, 1404, 1413, 1412), (1404, 1405, 1414, 1413), (1405, 1406, 1415, 1414), (1406, 1407, 1416, 1415), (1407, 1408, 1417, 1416), (1408, 1409, 1418, 1417), (1409, 1410, 1419, 1418), (1410, 1411, 1420, 1419), (1412, 1413, 1422, 1421), (1413, 1414, 1423, 1422), (1414, 1415, 1424, 1423), (1415, 1416, 1425, 1424), (1416, 1417, 1426, 1425), (1417, 1418, 1427, 1426), (1418, 1419, 1428, 1427), (1419, 1420, 1429, 1428), (1421, 1422, 1431, 1430), (1422, 1423, 1432, 1431), (1423, 1424, 1433, 1432), (1424, 1425, 1434, 1433), (1425, 1426, 1435, 1434), (1426, 1427, 1436, 1435), (1427, 1428, 1437, 1436), (1428, 1429, 1438, 1437), (1430, 1431, 1440, 1439), (1431, 1432, 1441, 1440), (1432, 1433, 1442, 1441), (1433, 1434, 1443, 1442), (1434, 1435, 1444, 1443), (1435, 1436, 1445, 1444), (1436, 1437, 1446, 1445), (1437, 1438, 1447, 1446), (1439, 1440, 1321, 1312), (1440, 1441, 1330, 1321), (1441, 1442, 1339, 1330), (1442, 1443, 1348, 1339), (1443, 1444, 1357, 1348), (1444, 1445, 1366, 1357), (1445, 1446, 1375, 1366), (1446, 1447, 1376, 1375), (1304, 1448, 1457, 1456), (1448, 1449, 1458, 1457), (1449, 1450, 1459, 1458), (1450, 1451, 1460, 1459), (1451, 1452, 1461, 1460), (1452, 1453, 1462, 1461), (1453, 1454, 1463, 1462), (1454, 1455, 1464, 1463), (1456, 1457, 1466, 1465), (1457, 1458, 1467, 1466), (1458, 1459, 1468, 1467), (1459, 1460, 1469, 1468), (1460, 1461, 1470, 1469), (1461, 1462, 1471, 1470), (1462, 1463, 1472, 1471), (1463, 1464, 1473, 1472), (1465, 1466, 1475, 1474), (1466, 1467, 1476, 1475), (1467, 1468, 1477, 1476), (1468, 1469, 1478, 1477), (1469, 1470, 1479, 1478), (1470, 1471, 1480, 1479), (1471, 1472, 1481, 1480), (1472, 1473, 1482, 1481), (1474, 1475, 1484, 1483), (1475, 1476, 1485, 1484), (1476, 1477, 1486, 1485), (1477, 1478, 1487, 1486), (1478, 1479, 1488, 1487), (1479, 1480, 1489, 1488), (1480, 1481, 1490, 1489), (1481, 1482, 1491, 1490), (1483, 1484, 1493, 1492), (1484, 1485, 1494, 1493), (1485, 1486, 1495, 1494), (1486, 1487, 1496, 1495), (1487, 1488, 1497, 1496), (1488, 1489, 1498, 1497), (1489, 1490, 1499, 1498), (1490, 1491, 1500, 1499), (1492, 1493, 1502, 1501), (1493, 1494, 1503, 1502), (1494, 1495, 1504, 1503), (1495, 1496, 1505, 1504), (1496, 1497, 1506, 1505), (1497, 1498, 1507, 1506), (1498, 1499, 1508, 1507), (1499, 1500, 1509, 1508), (1501, 1502, 1511, 1510), (1502, 1503, 1512, 1511), (1503, 1504, 1513, 1512), (1504, 1505, 1514, 1513), (1505, 1506, 1515, 1514), (1506, 1507, 1516, 1515), (1507, 1508, 1517, 1516), (1508, 1509, 1518, 1517), (1510, 1511, 1393, 1384), (1511, 1512, 1402, 1393), (1512, 1513, 1411, 1402), (1513, 1514, 1420, 1411), (1514, 1515, 1429, 1420), (1515, 1516, 1438, 1429), (1516, 1517, 1447, 1438), (1517, 1518, 1376, 1447), (1519, 1522, 1531, 1530), (1522, 1523, 1532, 1531), (1523, 1524, 1533, 1532), (1524, 1525, 1534, 1533), (1525, 1526, 1535, 1534), (1526, 1527, 1536, 1535), (1527, 1528, 1537, 1536), (1528, 1529, 1538, 1537), (1530, 1531, 1540, 1539), (1531, 1532, 1541, 1540), (1532, 1533, 1542, 1541), (1533, 1534, 1543, 1542), (1534, 1535, 1544, 1543), (1535, 1536, 1545, 1544), (1536, 1537, 1546, 1545), (1537, 1538, 1547, 1546), (1539, 1540, 1549, 1548), (1540, 1541, 1550, 1549), (1541, 1542, 1551, 1550), (1542, 1543, 1552, 1551), (1543, 1544, 1553, 1552), (1544, 1545, 1554, 1553), (1545, 1546, 1555, 1554), (1546, 1547, 1556, 1555), (1548, 1549, 1558, 1557), (1549, 1550, 1559, 1558), (1550, 1551, 1560, 1559), (1551, 1552, 1561, 1560), (1552, 1553, 1562, 1561), (1553, 1554, 1563, 1562), (1554, 1555, 1564, 1563), (1555, 1556, 1565, 1564), (1557, 1558, 1567, 1566), (1558, 1559, 1568, 1567), (1559, 1560, 1569, 1568), (1560, 1561, 1570, 1569), (1561, 1562, 1571, 1570), (1562, 1563, 1572, 1571), (1563, 1564, 1573, 1572), (1564, 1565, 1574, 1573), (1566, 1567, 1576, 1575), (1567, 1568, 1577, 1576), (1568, 1569, 1578, 1577), (1569, 1570, 1579, 1578), (1570, 1571, 1580, 1579), (1571, 1572, 1581, 1580), (1572, 1573, 1582, 1581), (1573, 1574, 1583, 1582), (1575, 1576, 1585, 1584), (1576, 1577, 1586, 1585), (1577, 1578, 1587, 1586), (1578, 1579, 1588, 1587), (1579, 1580, 1589, 1588), (1580, 1581, 1590, 1589), (1581, 1582, 1591, 1590), (1582, 1583, 1592, 1591), (1584, 1585, 1681, 1672), (1585, 1586, 1690, 1681), (1586, 1587, 1699, 1690), (1587, 1588, 1708, 1699), (1588, 1589, 1717, 1708), (1589, 1590, 1726, 1717), (1590, 1591, 1735, 1726), (1591, 1592, 1593, 1735), (1520, 1594, 1603, 1602), (1594, 1595, 1604, 1603), (1595, 1596, 1605, 1604), (1596, 1597, 1606, 1605), (1597, 1598, 1607, 1606), (1598, 1599, 1608, 1607), (1599, 1600, 1609, 1608), (1600, 1601, 1610, 1609), (1602, 1603, 1612, 1611), (1603, 1604, 1613, 1612), (1604, 1605, 1614, 1613), (1605, 1606, 1615, 1614), (1606, 1607, 1616, 1615), (1607, 1608, 1617, 1616), (1608, 1609, 1618, 1617), (1609, 1610, 1619, 1618), (1611, 1612, 1621, 1620), (1612, 1613, 1622, 1621), (1613, 1614, 1623, 1622), (1614, 1615, 1624, 1623), (1615, 1616, 1625, 1624), (1616, 1617, 1626, 1625), (1617, 1618, 1627, 1626), (1618, 1619, 1628, 1627), (1620, 1621, 1630, 1629), (1621, 1622, 1631, 1630), (1622, 1623, 1632, 1631), (1623, 1624, 1633, 1632), (1624, 1625, 1634, 1633), (1625, 1626, 1635, 1634), (1626, 1627, 1636, 1635), (1627, 1628, 1637, 1636), (1629, 1630, 1639, 1638), (1630, 1631, 1640, 1639), (1631, 1632, 1641, 1640), (1632, 1633, 1642, 1641), (1633, 1634, 1643, 1642), (1634, 1635, 1644, 1643), (1635, 1636, 1645, 1644), (1636, 1637, 1646, 1645), (1638, 1639, 1648, 1647), (1639, 1640, 1649, 1648), (1640, 1641, 1650, 1649), (1641, 1642, 1651, 1650), (1642, 1643, 1652, 1651), (1643, 1644, 1653, 1652), (1644, 1645, 1654, 1653), (1645, 1646, 1655, 1654), (1647, 1648, 1657, 1656), (1648, 1649, 1658, 1657), (1649, 1650, 1659, 1658), (1650, 1651, 1660, 1659), (1651, 1652, 1661, 1660), (1652, 1653, 1662, 1661), (1653, 1654, 1663, 1662), (1654, 1655, 1664, 1663), (1656, 1657, 1538, 1529), (1657, 1658, 1547, 1538), (1658, 1659, 1556, 1547), (1659, 1660, 1565, 1556), (1660, 1661, 1574, 1565), (1661, 1662, 1583, 1574), (1662, 1663, 1592, 1583), (1663, 1664, 1593, 1592), (1521, 1665, 1674, 1673), (1665, 1666, 1675, 1674), (1666, 1667, 1676, 1675), (1667, 1668, 1677, 1676), (1668, 1669, 1678, 1677), (1669, 1670, 1679, 1678), (1670, 1671, 1680, 1679), (1671, 1672, 1681, 1680), (1673, 1674, 1683, 1682), (1674, 1675, 1684, 1683), (1675, 1676, 1685, 1684), (1676, 1677, 1686, 1685), (1677, 1678, 1687, 1686), (1678, 1679, 1688, 1687), (1679, 1680, 1689, 1688), (1680, 1681, 1690, 1689), (1682, 1683, 1692, 1691), (1683, 1684, 1693, 1692), (1684, 1685, 1694, 1693), (1685, 1686, 1695, 1694), (1686, 1687, 1696, 1695), (1687, 1688, 1697, 1696), (1688, 1689, 1698, 1697), (1689, 1690, 1699, 1698), (1691, 1692, 1701, 1700), (1692, 1693, 1702, 1701), (1693, 1694, 1703, 1702), (1694, 1695, 1704, 1703), (1695, 1696, 1705, 1704), (1696, 1697, 1706, 1705), (1697, 1698, 1707, 1706), (1698, 1699, 1708, 1707), (1700, 1701, 1710, 1709), (1701, 1702, 1711, 1710), (1702, 1703, 1712, 1711), (1703, 1704, 1713, 1712), (1704, 1705, 1714, 1713), (1705, 1706, 1715, 1714), (1706, 1707, 1716, 1715), (1707, 1708, 1717, 1716), (1709, 1710, 1719, 1718), (1710, 1711, 1720, 1719), (1711, 1712, 1721, 1720), (1712, 1713, 1722, 1721), (1713, 1714, 1723, 1722), (1714, 1715, 1724, 1723), (1715, 1716, 1725, 1724), (1716, 1717, 1726, 1725), (1718, 1719, 1728, 1727), (1719, 1720, 1729, 1728), (1720, 1721, 1730, 1729), (1721, 1722, 1731, 1730), (1722, 1723, 1732, 1731), (1723, 1724, 1733, 1732), (1724, 1725, 1734, 1733), (1725, 1726, 1735, 1734), (1727, 1728, 1610, 1601), (1728, 1729, 1619, 1610), (1729, 1730, 1628, 1619), (1730, 1731, 1637, 1628), (1731, 1732, 1646, 1637), (1732, 1733, 1655, 1646), (1733, 1734, 1664, 1655), (1734, 1735, 1593, 1664), (0, 217, 228, 3), (3, 228, 237, 4), (4, 237, 246, 5), (5, 246, 255, 6), (6, 255, 264, 7), (7, 264, 273, 8), (8, 273, 282, 9), (9, 282, 370, 10), (10, 370, 369, 137), (137, 369, 368, 128), (128, 368, 367, 119), (119, 367, 366, 110), (110, 366, 365, 101), (101, 365, 364, 92), (92, 364, 363, 83), (83, 363, 219, 1), (218, 651, 662, 292), (292, 662, 671, 293), (293, 671, 680, 294), (294, 680, 689, 295), (295, 689, 698, 296), (296, 698, 707, 297), (297, 707, 716, 298), (298, 716, 804, 299), (299, 804, 803, 425), (425, 803, 802, 416), (416, 802, 801, 407), (407, 801, 800, 398), (398, 800, 799, 389), (389, 799, 798, 380), (380, 798, 797, 371), (371, 797, 653, 219), (652, 434, 445, 726), (726, 445, 454, 727), (727, 454, 463, 728), (728, 463, 472, 729), (729, 472, 481, 730), (730, 481, 490, 731), (731, 490, 499, 732), (732, 499, 587, 733), (733, 587, 586, 859), (859, 586, 585, 850), (850, 585, 584, 841), (841, 584, 583, 832), (832, 583, 582, 823), (823, 582, 581, 814), (814, 581, 580, 805), (805, 580, 436, 653), (435, 2, 154, 509), (509, 154, 163, 510), (510, 163, 172, 511), (511, 172, 181, 512), (512, 181, 190, 513), (513, 190, 199, 514), (514, 199, 208, 515), (515, 208, 82, 516), (516, 82, 81, 642), (642, 81, 80, 633), (633, 80, 79, 624), (624, 79, 78, 615), (615, 78, 77, 606), (606, 77, 76, 597), (597, 76, 75, 588), (588, 75, 1, 436), (651, 1519, 1530, 654), (654, 1530, 1539, 655), (655, 1539, 1548, 656), (656, 1548, 1557, 657), (657, 1557, 1566, 658), (658, 1566, 1575, 659), (659, 1575, 1584, 660), (660, 1584, 1672, 661), (661, 1672, 1671, 788), (788, 1671, 1670, 779), (779, 1670, 1669, 770), (770, 1669, 1668, 761), (761, 1668, 1667, 752), (752, 1667, 1666, 743), (743, 1666, 1665, 734), (734, 1665, 1521, 652), (1520, 1302, 1313, 1594), (1594, 1313, 1322, 1595), (1595, 1322, 1331, 1596), (1596, 1331, 1340, 1597), (1597, 1340, 1349, 1598), (1598, 1349, 1358, 1599), (1599, 1358, 1367, 1600), (1600, 1367, 1455, 1601), (1601, 1455, 1454, 1727), (1727, 1454, 1453, 1718), (1718, 1453, 1452, 1709), (1709, 1452, 1451, 1700), (1700, 1451, 1450, 1691), (1691, 1450, 1449, 1682), (1682, 1449, 1448, 1673), (1673, 1448, 1304, 1521), (1303, 435, 517, 1377), (1377, 517, 526, 1378), (1378, 526, 535, 1379), (1379, 535, 544, 1380), (1380, 544, 553, 1381), (1381, 553, 562, 1382), (1382, 562, 571, 1383), (1383, 571, 444, 1384), (1384, 444, 443, 1510), (1510, 443, 442, 1501), (1501, 442, 441, 1492), (1492, 441, 440, 1483), (1483, 440, 439, 1474), (1474, 439, 438, 1465), (1465, 438, 437, 1456), (1456, 437, 434, 1304), (1519, 1085, 1096, 1522), (1522, 1096, 1105, 1523), (1523, 1105, 1114, 1524), (1524, 1114, 1123, 1525), (1525, 1123, 1132, 1526), (1526, 1132, 1141, 1527), (1527, 1141, 1150, 1528), (1528, 1150, 1238, 1529), (1529, 1238, 1237, 1656), (1656, 1237, 1236, 1647), (1647, 1236, 1235, 1638), (1638, 1235, 1234, 1629), (1629, 1234, 1233, 1620), (1620, 1233, 1232, 1611), (1611, 1232, 1231, 1602), (1602, 1231, 1087, 1520), (1086, 868, 879, 1160), (1160, 879, 888, 1161), (1161, 888, 897, 1162), (1162, 897, 906, 1163), (1163, 906, 915, 1164), (1164, 915, 924, 1165), (1165, 924, 933, 1166), (1166, 933, 1021, 1167), (1167, 1021, 1020, 1293), (1293, 1020, 1019, 1284), (1284, 1019, 1018, 1275), (1275, 1018, 1017, 1266), (1266, 1017, 1016, 1257), (1257, 1016, 1015, 1248), (1248, 1015, 1014, 1239), (1239, 1014, 870, 1087), (869, 1303, 1385, 943), (943, 1385, 1394, 944), (944, 1394, 1403, 945), (945, 1403, 1412, 946), (946, 1412, 1421, 947), (947, 1421, 1430, 948), (948, 1430, 1439, 949), (949, 1439, 1312, 950), (950, 1312, 1311, 1076), (1076, 1311, 1310, 1067), (1067, 1310, 1309, 1058), (1058, 1309, 1308, 1049), (1049, 1308, 1307, 1040), (1040, 1307, 1306, 1031), (1031, 1306, 1305, 1022), (1022, 1305, 1302, 870), (1085, 218, 300, 1088), (1088, 300, 309, 1089), (1089, 309, 318, 1090), (1090, 318, 327, 1091), (1091, 327, 336, 1092), (1092, 336, 345, 1093), (1093, 345, 354, 1094), (1094, 354, 227, 1095), (1095, 227, 226, 1222), (1222, 226, 225, 1213), (1213, 225, 224, 1204), (1204, 224, 223, 1195), (1195, 223, 222, 1186), (1186, 222, 221, 1177), (1177, 221, 220, 1168), (1168, 220, 217, 1086), (2, 869, 951, 146), (146, 951, 960, 147), (147, 960, 969, 148), (148, 969, 978, 149), (149, 978, 987, 150), (150, 987, 996, 151), (151, 996, 1005, 152), (152, 1005, 878, 153), (153, 878, 877, 65), (65, 877, 876, 56), (56, 876, 875, 47), (47, 875, 874, 38), (38, 874, 873, 29), (29, 873, 872, 20), (20, 872, 871, 11), (11, 871, 868, 0), (219, 653, 436, 1)])
me_x.materials.append(mat_cube)
me_x.use_remesh_preserve_volume = False
me_x.use_remesh_preserve_attributes = False
me_x.use_mirror_vertex_groups = False
me_x.update()

# ---- objects
ob_cube = bpy.data.objects.new('Cube', me_x)

# ---- transforms, parenting, visibility, modifiers, constraints
ob_cube.location = (0.0, 0.0, 0.08)
ob_cube.scale = (8.0, 8.0, 8.0)
ob_cube.lineart.crease_threshold = 0.0

# ---- collection membership
col_collection_1.objects.link(ob_cube)

# ---- scene / render settings (as saved in the file)
scene.frame_start = 0; scene.frame_end = 30; scene.frame_set(0)
scene.render.engine = 'BLENDER_EEVEE_NEXT'
scene.render.resolution_percentage = 50
scene.render.dither_intensity = 0.0
scene.cycles.use_denoising = False
scene.cycles.samples = 1024
scene.cycles.sampling_pattern = 'TABULATED_SOBOL'
scene.cycles.light_sampling_threshold = 0.0
scene.cycles.use_adaptive_sampling = False
scene.cycles.use_light_tree = False
scene.cycles.blur_glossy = 0.0
scene.cycles.pixel_filter_type = 'GAUSSIAN'
scene.cycles.sample_clamp_indirect = 0.0
scene.view_settings.view_transform = 'Standard'
bpy.context.view_layer.update()

# ---- added for rendering (the .blend has no active camera and no usable light): camera, sun
cam_auto = bpy.data.cameras.new('AutoCamera')
cam_auto.lens = 50.0
cam_auto.sensor_width = 36.0
cam_auto.clip_end = 1000.0
ob_auto_camera = bpy.data.objects.new('AutoCamera', cam_auto)
scene.collection.objects.link(ob_auto_camera)
ob_auto_camera.location = (0.256406, -0.307687, 0.285125)
ob_auto_camera.rotation_euler = (1.09748, -7.21219e-08, 0.694738)
scene.camera = ob_auto_camera
light_auto_sun = bpy.data.lights.new('AutoSun', 'SUN')
light_auto_sun.energy = 3.0
light_auto_sun.angle = 0.0523599
ob_auto_sun = bpy.data.objects.new('AutoSun', light_auto_sun)
scene.collection.objects.link(ob_auto_sun)
ob_auto_sun.rotation_euler = (0.872665, 0.174533, 0.523599)
bpy.context.view_layer.update()
